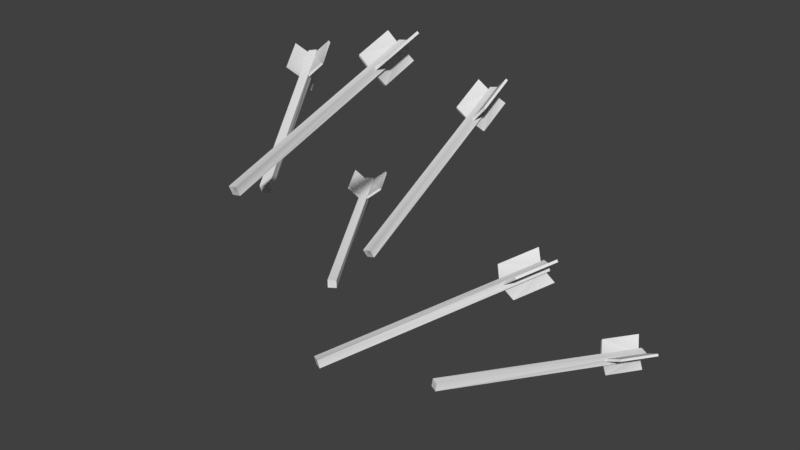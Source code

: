 # Source: GhostAccessory0.blend  (saved by Blender 2.77.0; exported with 4.5.12 LTS)
import bpy
from mathutils import Matrix  # noqa: F401  (used for matrix-valued properties, if any)

bpy.ops.wm.read_factory_settings(use_empty=True)
scene = bpy.context.scene
scene.name = 'Scene'

# ---- collections
col_collection_1 = bpy.data.collections.new('Collection 1'); scene.collection.children.link(col_collection_1)

# ---- world
world_world = bpy.data.worlds.new('World'); scene.world = world_world
world_world.color = (0.05088, 0.05088, 0.05088)
world_world.use_sun_shadow = False
world_world.sun_shadow_jitter_overblur = 0.0
world_world.cycles.sampling_method = 'MANUAL'

# ---- meshes
me_untitled = bpy.data.meshes.new('Untitled')
me_untitled.from_pydata([(0.1215, 0.07911, 5.659), (1.353, 2.473, 6.223), (1.332, 2.46, 6.32), (0.1005, 0.06701, 5.756), (0.2116, 0.0296, 5.672), (1.443, 2.423, 6.237), (1.422, 2.411, 6.334), (0.1907, 0.0175, 5.769), (1.107, 1.941, 6.186), (0.9636, 2.106, 6.288), (1.196, 2.558, 6.395), (1.34, 2.394, 6.292), (1.1, 1.951, 6.158), (0.956, 2.116, 6.261), (1.189, 2.569, 6.368), (1.333, 2.404, 6.265), (1.145, 1.93, 6.152), (1.236, 2.043, 5.959), (1.469, 2.496, 6.066), (1.378, 2.382, 6.259), (1.119, 1.944, 6.148), (1.21, 2.057, 5.955), (1.443, 2.51, 6.062), (1.352, 2.396, 6.255), (1.139, 1.924, 6.19), (1.326, 1.907, 6.342), (1.559, 2.359, 6.449), (1.371, 2.377, 6.297), (1.157, 1.92, 6.167), (1.344, 1.903, 6.319), (1.577, 2.355, 6.425), (1.39, 2.373, 6.274), (-0.3207, -0.5027, 7.7), (-0.4342, 2.138, 8.459), (-0.4509, 2.11, 8.554), (-0.3375, -0.5306, 7.794), (-0.2186, -0.5035, 7.718), (-0.332, 2.137, 8.477), (-0.3488, 2.109, 8.572), (-0.2353, -0.5314, 7.812), (-0.3882, 1.559, 8.38), (-0.5984, 1.625, 8.479), (-0.6199, 2.125, 8.622), (-0.4096, 2.058, 8.524), (-0.3986, 1.566, 8.353), (-0.6088, 1.633, 8.452), (-0.6303, 2.132, 8.595), (-0.42, 2.065, 8.496), (-0.348, 1.569, 8.349), (-0.3152, 1.727, 8.168), (-0.3367, 2.226, 8.312), (-0.3695, 2.069, 8.492), (-0.3776, 1.57, 8.344), (-0.3448, 1.727, 8.163), (-0.3662, 2.226, 8.307), (-0.399, 2.069, 8.487), (-0.353, 1.558, 8.386), (-0.1879, 1.622, 8.551), (-0.2094, 2.122, 8.694), (-0.3745, 2.058, 8.53), (-0.3339, 1.566, 8.364), (-0.1688, 1.629, 8.529), (-0.1902, 2.129, 8.672), (-0.3553, 2.065, 8.508), (0.7592, 1.218, 5.054), (2.035, 3.638, 4.77), (2.046, 3.644, 4.869), (0.7697, 1.225, 5.154), (0.8504, 1.17, 5.048), (2.126, 3.589, 4.764), (2.137, 3.595, 4.863), (0.861, 1.176, 5.147), (1.806, 3.115, 4.906), (1.696, 3.3, 5.017), (1.938, 3.757, 4.964), (2.047, 3.573, 4.853), (1.79, 3.121, 4.882), (1.68, 3.305, 4.993), (1.922, 3.763, 4.939), (2.031, 3.578, 4.828), (1.832, 3.097, 4.865), (1.855, 3.172, 4.637), (2.096, 3.629, 4.583), (2.073, 3.554, 4.812), (1.805, 3.111, 4.867), (1.829, 3.186, 4.639), (2.07, 3.643, 4.585), (2.047, 3.569, 4.814), (1.837, 3.099, 4.904), (2.063, 3.103, 4.991), (2.304, 3.561, 4.937), (2.079, 3.556, 4.85), (1.848, 3.09, 4.877), (2.073, 3.095, 4.964), (2.315, 3.552, 4.91), (2.089, 3.547, 4.824), (-0.7457, 1.18, 5.766), (-2.203, 3.512, 5.806), (-2.203, 3.51, 5.906), (-0.7457, 1.179, 5.866), (-0.6577, 1.235, 5.767), (-2.115, 3.567, 5.807), (-2.115, 3.565, 5.907), (-0.6577, 1.234, 5.867), (-1.865, 3.038, 5.877), (-2.08, 3.02, 5.987), (-2.355, 3.461, 5.995), (-2.141, 3.479, 5.885), (-1.878, 3.031, 5.851), (-2.092, 3.012, 5.961), (-2.368, 3.453, 5.969), (-2.153, 3.471, 5.859), (-1.836, 3.057, 5.839), (-1.889, 3.145, 5.62), (-2.165, 3.586, 5.628), (-2.112, 3.498, 5.846), (-1.862, 3.041, 5.838), (-1.915, 3.13, 5.62), (-2.19, 3.57, 5.627), (-2.137, 3.482, 5.846), (-1.835, 3.057, 5.878), (-1.726, 3.241, 5.991), (-2.002, 3.682, 5.999), (-2.11, 3.498, 5.885), (-1.822, 3.065, 5.852), (-1.714, 3.249, 5.965), (-1.989, 3.69, 5.973), (-2.098, 3.506, 5.859), (-0.003776, 1.041, 6.491), (-0.1924, 3.557, 7.586), (-0.2165, 3.517, 7.674), (-0.02796, 1.001, 6.579), (0.09662, 1.037, 6.517), (-0.09197, 3.553, 7.612), (-0.1161, 3.513, 7.7), (0.07244, 0.9973, 6.605), (-0.137, 2.993, 7.434), (-0.3548, 3.047, 7.523), (-0.3905, 3.523, 7.73), (-0.1726, 3.469, 7.641), (-0.1452, 3.004, 7.407), (-0.3631, 3.058, 7.497), (-0.3987, 3.534, 7.704), (-0.1809, 3.48, 7.614), (-0.09451, 3.008, 7.408), (-0.04817, 3.188, 7.253), (-0.08383, 3.663, 7.46), (-0.1302, 3.483, 7.615), (-0.1235, 3.009, 7.4), (-0.07721, 3.189, 7.246), (-0.1129, 3.664, 7.453), (-0.1592, 3.484, 7.607), (-0.1024, 2.992, 7.443), (0.04851, 3.032, 7.627), (0.01285, 3.508, 7.834), (-0.1381, 3.468, 7.65), (-0.08164, 3.002, 7.423), (0.06931, 3.042, 7.608), (0.03365, 3.518, 7.815), (-0.1173, 3.477, 7.63), (-0.7457, 0.2532, 7.309), (-2.203, 2.516, 7.873), (-2.203, 2.492, 7.97), (-0.7457, 0.229, 7.406), (-0.6577, 0.3066, 7.322), (-2.115, 2.569, 7.887), (-2.115, 2.545, 7.984), (-0.6577, 0.2824, 7.419), (-1.865, 2.038, 7.836), (-2.08, 1.996, 7.938), (-2.355, 2.424, 8.045), (-2.141, 2.466, 7.942), (-1.878, 2.037, 7.808), (-2.092, 1.994, 7.911), (-2.368, 2.422, 8.018), (-2.153, 2.465, 7.915), (-1.836, 2.065, 7.802), (-1.889, 2.201, 7.609), (-2.165, 2.629, 7.716), (-2.112, 2.493, 7.909), (-1.862, 2.05, 7.798), (-1.915, 2.185, 7.605), (-2.19, 2.613, 7.712), (-2.137, 2.478, 7.905), (-1.835, 2.057, 7.84), (-1.726, 2.21, 7.992), (-2.002, 2.638, 8.099), (-2.11, 2.484, 7.947), (-1.822, 2.071, 7.817), (-1.714, 2.224, 7.969), (-1.989, 2.652, 8.075), (-2.098, 2.498, 7.924)], [], [(3, 1, 0), (2, 1, 3), (5, 4, 0), (1, 5, 0), (6, 5, 1), (2, 6, 1), (7, 6, 3), (6, 2, 3), (7, 3, 0), (4, 7, 0), (5, 7, 4), (5, 6, 7), (11, 8, 12), (15, 11, 12), (8, 13, 12), (9, 13, 8), (9, 10, 13), (10, 14, 13), (14, 10, 11), (14, 11, 15), (11, 9, 8), (11, 10, 9), (13, 15, 12), (14, 15, 13), (16, 19, 20), (19, 23, 20), (17, 16, 21), (16, 20, 21), (18, 17, 21), (22, 18, 21), (23, 19, 22), (19, 18, 22), (19, 16, 17), (18, 19, 17), (20, 23, 21), (23, 22, 21), (24, 31, 28), (27, 31, 24), (29, 25, 24), (29, 24, 28), (30, 26, 25), (30, 25, 29), (27, 30, 31), (26, 30, 27), (25, 27, 24), (25, 26, 27), (31, 29, 28), (30, 29, 31), (34, 33, 32), (35, 34, 32), (37, 36, 32), (33, 37, 32), (38, 37, 33), (34, 38, 33), (38, 34, 35), (39, 38, 35), (39, 35, 32), (36, 39, 32), (38, 39, 36), (37, 38, 36), (47, 43, 40), (47, 40, 44), (40, 45, 44), (41, 45, 40), (41, 46, 45), (42, 46, 41), (46, 42, 43), (46, 43, 47), (43, 41, 40), (43, 42, 41), (45, 47, 44), (46, 47, 45), (48, 51, 52), (51, 55, 52), (49, 48, 53), (48, 52, 53), (50, 49, 53), (54, 50, 53), (55, 51, 54), (51, 50, 54), (51, 48, 49), (50, 51, 49), (52, 55, 53), (55, 54, 53), (56, 59, 60), (59, 63, 60), (61, 57, 56), (61, 56, 60), (58, 57, 61), (62, 58, 61), (59, 62, 63), (58, 62, 59), (57, 59, 56), (57, 58, 59), (63, 61, 60), (62, 61, 63), (64, 66, 65), (64, 67, 66), (68, 64, 69), (64, 65, 69), (65, 66, 69), (66, 70, 69), (66, 67, 70), (67, 71, 70), (67, 64, 68), (71, 67, 68), (71, 68, 70), (70, 68, 69), (72, 76, 75), (75, 76, 79), (72, 77, 76), (73, 77, 72), (77, 73, 74), (77, 74, 78), (78, 74, 75), (78, 75, 79), (73, 72, 75), (74, 73, 75), (76, 77, 79), (77, 78, 79), (84, 80, 83), (87, 84, 83), (80, 85, 81), (80, 84, 85), (81, 85, 82), (85, 86, 82), (87, 83, 86), (86, 83, 82), (83, 80, 81), (83, 81, 82), (84, 87, 85), (85, 87, 86), (92, 88, 95), (88, 91, 95), (89, 88, 92), (93, 89, 92), (90, 89, 94), (89, 93, 94), (91, 90, 95), (90, 94, 95), (88, 89, 91), (89, 90, 91), (93, 92, 95), (94, 93, 95), (99, 97, 96), (99, 98, 97), (101, 100, 96), (97, 101, 96), (98, 101, 97), (98, 102, 101), (102, 98, 99), (103, 102, 99), (100, 99, 96), (103, 99, 100), (102, 103, 100), (101, 102, 100), (107, 104, 111), (111, 104, 108), (104, 109, 108), (105, 109, 104), (105, 110, 109), (105, 106, 110), (110, 106, 107), (110, 107, 111), (107, 105, 104), (106, 105, 107), (109, 111, 108), (109, 110, 111), (112, 115, 116), (115, 119, 116), (112, 116, 113), (113, 116, 117), (114, 113, 117), (118, 114, 117), (119, 115, 114), (119, 114, 118), (115, 112, 113), (114, 115, 113), (116, 119, 117), (119, 118, 117), (120, 123, 124), (123, 127, 124), (125, 121, 120), (125, 120, 124), (122, 121, 125), (126, 122, 125), (123, 126, 127), (122, 126, 123), (121, 123, 120), (121, 122, 123), (127, 125, 124), (126, 125, 127), (130, 129, 128), (131, 130, 128), (133, 132, 128), (129, 133, 128), (134, 133, 129), (130, 134, 129), (134, 130, 131), (135, 134, 131), (135, 131, 128), (132, 135, 128), (134, 135, 132), (133, 134, 132), (143, 139, 136), (143, 136, 140), (136, 141, 140), (137, 141, 136), (137, 142, 141), (138, 142, 137), (142, 138, 139), (142, 139, 143), (139, 137, 136), (139, 138, 137), (141, 143, 140), (142, 143, 141), (144, 147, 148), (147, 151, 148), (145, 144, 149), (144, 148, 149), (146, 145, 149), (150, 146, 149), (151, 147, 150), (147, 146, 150), (147, 144, 145), (146, 147, 145), (148, 151, 149), (151, 150, 149), (152, 155, 156), (155, 159, 156), (157, 153, 152), (157, 152, 156), (154, 153, 157), (158, 154, 157), (155, 158, 159), (154, 158, 155), (153, 155, 152), (154, 155, 153), (159, 157, 156), (159, 158, 157), (163, 161, 160), (162, 161, 163), (165, 164, 160), (161, 165, 160), (162, 165, 161), (162, 166, 165), (166, 162, 163), (167, 166, 163), (164, 163, 160), (167, 163, 164), (166, 167, 164), (165, 166, 164), (175, 171, 168), (175, 168, 172), (168, 173, 172), (169, 173, 168), (169, 174, 173), (170, 174, 169), (174, 170, 171), (174, 171, 175), (171, 169, 168), (171, 170, 169), (173, 175, 172), (174, 175, 173), (176, 179, 180), (179, 183, 180), (176, 180, 177), (177, 180, 181), (178, 177, 181), (182, 178, 181), (183, 179, 178), (183, 178, 182), (179, 176, 177), (178, 179, 177), (180, 183, 181), (183, 182, 181), (184, 187, 188), (187, 191, 188), (189, 185, 184), (189, 184, 188), (186, 185, 189), (190, 186, 189), (187, 190, 191), (186, 190, 187), (185, 187, 184), (185, 186, 187), (191, 189, 188), (190, 189, 191)])
_ca = me_untitled.color_attributes.new('Col', 'BYTE_COLOR', 'CORNER')
_ca.data.foreach_set('color', [0.0, 0.0, 0.0, 1.0, 0.0, 0.0, 0.0, 1.0, 0.0, 0.0, 0.0, 1.0, 0.0, 0.0, 0.0, 1.0, 0.0, 0.0, 0.0, 1.0, 0.0, 0.0, 0.0, 1.0, 0.0, 0.0, 0.0, 1.0, 0.0, 0.0, 0.0, 1.0, 0.0, 0.0, 0.0, 1.0, 0.0, 0.0, 0.0, 1.0, 0.0, 0.0, 0.0, 1.0, 0.0, 0.0, 0.0, 1.0, 0.0, 0.0, 0.0, 1.0, 0.0, 0.0, 0.0, 1.0, 0.0, 0.0, 0.0, 1.0, 0.0, 0.0, 0.0, 1.0, 0.0, 0.0, 0.0, 1.0, 0.0, 0.0, 0.0, 1.0, 0.0, 0.0, 0.0, 1.0, 0.0, 0.0, 0.0, 1.0, 0.0, 0.0, 0.0, 1.0, 0.0, 0.0, 0.0, 1.0, 0.0, 0.0, 0.0, 1.0, 0.0, 0.0, 0.0, 1.0, 0.0, 0.0, 0.0, 1.0, 0.0, 0.0, 0.0, 1.0, 0.0, 0.0, 0.0, 1.0, 0.0, 0.0, 0.0, 1.0, 0.0, 0.0, 0.0, 1.0, 0.0, 0.0, 0.0, 1.0, 0.0, 0.0, 0.0, 1.0, 0.0, 0.0, 0.0, 1.0, 0.0, 0.0, 0.0, 1.0, 0.0, 0.0, 0.0, 1.0, 0.0, 0.0, 0.0, 1.0, 0.0, 0.0, 0.0, 1.0, 0.016, 0.016, 0.016, 1.0, 0.016, 0.016, 0.016, 1.0, 0.016, 0.016, 0.016, 1.0, 0.016, 0.016, 0.016, 1.0, 0.016, 0.016, 0.016, 1.0, 0.016, 0.016, 0.016, 1.0, 0.016, 0.016, 0.016, 1.0, 0.016, 0.016, 0.016, 1.0, 0.016, 0.016, 0.016, 1.0, 0.016, 0.016, 0.016, 1.0, 0.016, 0.016, 0.016, 1.0, 0.016, 0.016, 0.016, 1.0, 0.016, 0.016, 0.016, 1.0, 0.016, 0.016, 0.016, 1.0, 0.016, 0.016, 0.016, 1.0, 0.016, 0.016, 0.016, 1.0, 0.016, 0.016, 0.016, 1.0, 0.016, 0.016, 0.016, 1.0, 0.016, 0.016, 0.016, 1.0, 0.016, 0.016, 0.016, 1.0, 0.016, 0.016, 0.016, 1.0, 0.016, 0.016, 0.016, 1.0, 0.016, 0.016, 0.016, 1.0, 0.016, 0.016, 0.016, 1.0, 0.016, 0.016, 0.016, 1.0, 0.016, 0.016, 0.016, 1.0, 0.016, 0.016, 0.016, 1.0, 0.016, 0.016, 0.016, 1.0, 0.016, 0.016, 0.016, 1.0, 0.016, 0.016, 0.016, 1.0, 0.016, 0.016, 0.016, 1.0, 0.016, 0.016, 0.016, 1.0, 0.016, 0.016, 0.016, 1.0, 0.016, 0.016, 0.016, 1.0, 0.016, 0.016, 0.016, 1.0, 0.016, 0.016, 0.016, 1.0, 0.016, 0.016, 0.016, 1.0, 0.016, 0.016, 0.016, 1.0, 0.016, 0.016, 0.016, 1.0, 0.016, 0.016, 0.016, 1.0, 0.016, 0.016, 0.016, 1.0, 0.016, 0.016, 0.016, 1.0, 0.016, 0.016, 0.016, 1.0, 0.016, 0.016, 0.016, 1.0, 0.016, 0.016, 0.016, 1.0, 0.016, 0.016, 0.016, 1.0, 0.016, 0.016, 0.016, 1.0, 0.016, 0.016, 0.016, 1.0, 0.016, 0.016, 0.016, 1.0, 0.016, 0.016, 0.016, 1.0, 0.016, 0.016, 0.016, 1.0, 0.016, 0.016, 0.016, 1.0, 0.016, 0.016, 0.016, 1.0, 0.016, 0.016, 0.016, 1.0, 0.016, 0.016, 0.016, 1.0, 0.016, 0.016, 0.016, 1.0, 0.016, 0.016, 0.016, 1.0, 0.016, 0.016, 0.016, 1.0, 0.016, 0.016, 0.016, 1.0, 0.016, 0.016, 0.016, 1.0, 0.016, 0.016, 0.016, 1.0, 0.016, 0.016, 0.016, 1.0, 0.016, 0.016, 0.016, 1.0, 0.016, 0.016, 0.016, 1.0, 0.016, 0.016, 0.016, 1.0, 0.016, 0.016, 0.016, 1.0, 0.016, 0.016, 0.016, 1.0, 0.016, 0.016, 0.016, 1.0, 0.016, 0.016, 0.016, 1.0, 0.016, 0.016, 0.016, 1.0, 0.016, 0.016, 0.016, 1.0, 0.016, 0.016, 0.016, 1.0, 0.016, 0.016, 0.016, 1.0, 0.016, 0.016, 0.016, 1.0, 0.016, 0.016, 0.016, 1.0, 0.016, 0.016, 0.016, 1.0, 0.016, 0.016, 0.016, 1.0, 0.016, 0.016, 0.016, 1.0, 0.016, 0.016, 0.016, 1.0, 0.016, 0.016, 0.016, 1.0, 0.016, 0.016, 0.016, 1.0, 0.016, 0.016, 0.016, 1.0, 0.016, 0.016, 0.016, 1.0, 0.016, 0.016, 0.016, 1.0, 0.016, 0.016, 0.016, 1.0, 0.016, 0.016, 0.016, 1.0, 0.016, 0.016, 0.016, 1.0, 0.016, 0.016, 0.016, 1.0, 0.016, 0.016, 0.016, 1.0, 0.016, 0.016, 0.016, 1.0, 0.016, 0.016, 0.016, 1.0, 0.016, 0.016, 0.016, 1.0, 0.016, 0.016, 0.016, 1.0, 0.016, 0.016, 0.016, 1.0, 0.016, 0.016, 0.016, 1.0, 0.016, 0.016, 0.016, 1.0, 0.016, 0.016, 0.016, 1.0, 0.016, 0.016, 0.016, 1.0, 0.016, 0.016, 0.016, 1.0, 0.016, 0.016, 0.016, 1.0, 0.016, 0.016, 0.016, 1.0, 0.016, 0.016, 0.016, 1.0, 0.016, 0.016, 0.016, 1.0, 0.016, 0.016, 0.016, 1.0, 0.016, 0.016, 0.016, 1.0, 0.016, 0.016, 0.016, 1.0, 0.016, 0.016, 0.016, 1.0, 0.016, 0.016, 0.016, 1.0, 0.0, 0.0, 0.0, 1.0, 0.0, 0.0, 0.0, 1.0, 0.0, 0.0, 0.0, 1.0, 0.0, 0.0, 0.0, 1.0, 0.0, 0.0, 0.0, 1.0, 0.0, 0.0, 0.0, 1.0, 0.0, 0.0, 0.0, 1.0, 0.0, 0.0, 0.0, 1.0, 0.0, 0.0, 0.0, 1.0, 0.0, 0.0, 0.0, 1.0, 0.0, 0.0, 0.0, 1.0, 0.0, 0.0, 0.0, 1.0, 0.0, 0.0, 0.0, 1.0, 0.0, 0.0, 0.0, 1.0, 0.0, 0.0, 0.0, 1.0, 0.0, 0.0, 0.0, 1.0, 0.0, 0.0, 0.0, 1.0, 0.0, 0.0, 0.0, 1.0, 0.0, 0.0, 0.0, 1.0, 0.0, 0.0, 0.0, 1.0, 0.0, 0.0, 0.0, 1.0, 0.0, 0.0, 0.0, 1.0, 0.0, 0.0, 0.0, 1.0, 0.0, 0.0, 0.0, 1.0, 0.0, 0.0, 0.0, 1.0, 0.0, 0.0, 0.0, 1.0, 0.0, 0.0, 0.0, 1.0, 0.0, 0.0, 0.0, 1.0, 0.0, 0.0, 0.0, 1.0, 0.0, 0.0, 0.0, 1.0, 0.0, 0.0, 0.0, 1.0, 0.0, 0.0, 0.0, 1.0, 0.0, 0.0, 0.0, 1.0, 0.0, 0.0, 0.0, 1.0, 0.0, 0.0, 0.0, 1.0, 0.0, 0.0, 0.0, 1.0, 0.016, 0.016, 0.016, 1.0, 0.016, 0.016, 0.016, 1.0, 0.016, 0.016, 0.016, 1.0, 0.016, 0.016, 0.016, 1.0, 0.016, 0.016, 0.016, 1.0, 0.016, 0.016, 0.016, 1.0, 0.016, 0.016, 0.016, 1.0, 0.016, 0.016, 0.016, 1.0, 0.016, 0.016, 0.016, 1.0, 0.016, 0.016, 0.016, 1.0, 0.016, 0.016, 0.016, 1.0, 0.016, 0.016, 0.016, 1.0, 0.016, 0.016, 0.016, 1.0, 0.016, 0.016, 0.016, 1.0, 0.016, 0.016, 0.016, 1.0, 0.016, 0.016, 0.016, 1.0, 0.016, 0.016, 0.016, 1.0, 0.016, 0.016, 0.016, 1.0, 0.016, 0.016, 0.016, 1.0, 0.016, 0.016, 0.016, 1.0, 0.016, 0.016, 0.016, 1.0, 0.016, 0.016, 0.016, 1.0, 0.016, 0.016, 0.016, 1.0, 0.016, 0.016, 0.016, 1.0, 0.016, 0.016, 0.016, 1.0, 0.016, 0.016, 0.016, 1.0, 0.016, 0.016, 0.016, 1.0, 0.016, 0.016, 0.016, 1.0, 0.016, 0.016, 0.016, 1.0, 0.016, 0.016, 0.016, 1.0, 0.016, 0.016, 0.016, 1.0, 0.016, 0.016, 0.016, 1.0, 0.016, 0.016, 0.016, 1.0, 0.016, 0.016, 0.016, 1.0, 0.016, 0.016, 0.016, 1.0, 0.016, 0.016, 0.016, 1.0, 0.016, 0.016, 0.016, 1.0, 0.016, 0.016, 0.016, 1.0, 0.016, 0.016, 0.016, 1.0, 0.016, 0.016, 0.016, 1.0, 0.016, 0.016, 0.016, 1.0, 0.016, 0.016, 0.016, 1.0, 0.016, 0.016, 0.016, 1.0, 0.016, 0.016, 0.016, 1.0, 0.016, 0.016, 0.016, 1.0, 0.016, 0.016, 0.016, 1.0, 0.016, 0.016, 0.016, 1.0, 0.016, 0.016, 0.016, 1.0, 0.016, 0.016, 0.016, 1.0, 0.016, 0.016, 0.016, 1.0, 0.016, 0.016, 0.016, 1.0, 0.016, 0.016, 0.016, 1.0, 0.016, 0.016, 0.016, 1.0, 0.016, 0.016, 0.016, 1.0, 0.016, 0.016, 0.016, 1.0, 0.016, 0.016, 0.016, 1.0, 0.016, 0.016, 0.016, 1.0, 0.016, 0.016, 0.016, 1.0, 0.016, 0.016, 0.016, 1.0, 0.016, 0.016, 0.016, 1.0, 0.016, 0.016, 0.016, 1.0, 0.016, 0.016, 0.016, 1.0, 0.016, 0.016, 0.016, 1.0, 0.016, 0.016, 0.016, 1.0, 0.016, 0.016, 0.016, 1.0, 0.016, 0.016, 0.016, 1.0, 0.016, 0.016, 0.016, 1.0, 0.016, 0.016, 0.016, 1.0, 0.016, 0.016, 0.016, 1.0, 0.016, 0.016, 0.016, 1.0, 0.016, 0.016, 0.016, 1.0, 0.016, 0.016, 0.016, 1.0, 0.016, 0.016, 0.016, 1.0, 0.016, 0.016, 0.016, 1.0, 0.016, 0.016, 0.016, 1.0, 0.016, 0.016, 0.016, 1.0, 0.016, 0.016, 0.016, 1.0, 0.016, 0.016, 0.016, 1.0, 0.016, 0.016, 0.016, 1.0, 0.016, 0.016, 0.016, 1.0, 0.016, 0.016, 0.016, 1.0, 0.016, 0.016, 0.016, 1.0, 0.016, 0.016, 0.016, 1.0, 0.016, 0.016, 0.016, 1.0, 0.016, 0.016, 0.016, 1.0, 0.016, 0.016, 0.016, 1.0, 0.016, 0.016, 0.016, 1.0, 0.016, 0.016, 0.016, 1.0, 0.016, 0.016, 0.016, 1.0, 0.016, 0.016, 0.016, 1.0, 0.016, 0.016, 0.016, 1.0, 0.016, 0.016, 0.016, 1.0, 0.016, 0.016, 0.016, 1.0, 0.016, 0.016, 0.016, 1.0, 0.016, 0.016, 0.016, 1.0, 0.016, 0.016, 0.016, 1.0, 0.016, 0.016, 0.016, 1.0, 0.016, 0.016, 0.016, 1.0, 0.016, 0.016, 0.016, 1.0, 0.016, 0.016, 0.016, 1.0, 0.016, 0.016, 0.016, 1.0, 0.016, 0.016, 0.016, 1.0, 0.016, 0.016, 0.016, 1.0, 0.016, 0.016, 0.016, 1.0, 0.016, 0.016, 0.016, 1.0, 0.016, 0.016, 0.016, 1.0, 0.016, 0.016, 0.016, 1.0, 0.016, 0.016, 0.016, 1.0, 0.0, 0.0, 0.0, 1.0, 0.0, 0.0, 0.0, 1.0, 0.0, 0.0, 0.0, 1.0, 0.0, 0.0, 0.0, 1.0, 0.0, 0.0, 0.0, 1.0, 0.0, 0.0, 0.0, 1.0, 0.0, 0.0, 0.0, 1.0, 0.0, 0.0, 0.0, 1.0, 0.0, 0.0, 0.0, 1.0, 0.0, 0.0, 0.0, 1.0, 0.0, 0.0, 0.0, 1.0, 0.0, 0.0, 0.0, 1.0, 0.0, 0.0, 0.0, 1.0, 0.0, 0.0, 0.0, 1.0, 0.0, 0.0, 0.0, 1.0, 0.0, 0.0, 0.0, 1.0, 0.0, 0.0, 0.0, 1.0, 0.0, 0.0, 0.0, 1.0, 0.0, 0.0, 0.0, 1.0, 0.0, 0.0, 0.0, 1.0, 0.0, 0.0, 0.0, 1.0, 0.0, 0.0, 0.0, 1.0, 0.0, 0.0, 0.0, 1.0, 0.0, 0.0, 0.0, 1.0, 0.0, 0.0, 0.0, 1.0, 0.0, 0.0, 0.0, 1.0, 0.0, 0.0, 0.0, 1.0, 0.0, 0.0, 0.0, 1.0, 0.0, 0.0, 0.0, 1.0, 0.0, 0.0, 0.0, 1.0, 0.0, 0.0, 0.0, 1.0, 0.0, 0.0, 0.0, 1.0, 0.0, 0.0, 0.0, 1.0, 0.0, 0.0, 0.0, 1.0, 0.0, 0.0, 0.0, 1.0, 0.0, 0.0, 0.0, 1.0, 0.016, 0.016, 0.016, 1.0, 0.016, 0.016, 0.016, 1.0, 0.016, 0.016, 0.016, 1.0, 0.016, 0.016, 0.016, 1.0, 0.016, 0.016, 0.016, 1.0, 0.016, 0.016, 0.016, 1.0, 0.016, 0.016, 0.016, 1.0, 0.016, 0.016, 0.016, 1.0, 0.016, 0.016, 0.016, 1.0, 0.016, 0.016, 0.016, 1.0, 0.016, 0.016, 0.016, 1.0, 0.016, 0.016, 0.016, 1.0, 0.016, 0.016, 0.016, 1.0, 0.016, 0.016, 0.016, 1.0, 0.016, 0.016, 0.016, 1.0, 0.016, 0.016, 0.016, 1.0, 0.016, 0.016, 0.016, 1.0, 0.016, 0.016, 0.016, 1.0, 0.016, 0.016, 0.016, 1.0, 0.016, 0.016, 0.016, 1.0, 0.016, 0.016, 0.016, 1.0, 0.016, 0.016, 0.016, 1.0, 0.016, 0.016, 0.016, 1.0, 0.016, 0.016, 0.016, 1.0, 0.016, 0.016, 0.016, 1.0, 0.016, 0.016, 0.016, 1.0, 0.016, 0.016, 0.016, 1.0, 0.016, 0.016, 0.016, 1.0, 0.016, 0.016, 0.016, 1.0, 0.016, 0.016, 0.016, 1.0, 0.016, 0.016, 0.016, 1.0, 0.016, 0.016, 0.016, 1.0, 0.016, 0.016, 0.016, 1.0, 0.016, 0.016, 0.016, 1.0, 0.016, 0.016, 0.016, 1.0, 0.016, 0.016, 0.016, 1.0, 0.016, 0.016, 0.016, 1.0, 0.016, 0.016, 0.016, 1.0, 0.016, 0.016, 0.016, 1.0, 0.016, 0.016, 0.016, 1.0, 0.016, 0.016, 0.016, 1.0, 0.016, 0.016, 0.016, 1.0, 0.016, 0.016, 0.016, 1.0, 0.016, 0.016, 0.016, 1.0, 0.016, 0.016, 0.016, 1.0, 0.016, 0.016, 0.016, 1.0, 0.016, 0.016, 0.016, 1.0, 0.016, 0.016, 0.016, 1.0, 0.016, 0.016, 0.016, 1.0, 0.016, 0.016, 0.016, 1.0, 0.016, 0.016, 0.016, 1.0, 0.016, 0.016, 0.016, 1.0, 0.016, 0.016, 0.016, 1.0, 0.016, 0.016, 0.016, 1.0, 0.016, 0.016, 0.016, 1.0, 0.016, 0.016, 0.016, 1.0, 0.016, 0.016, 0.016, 1.0, 0.016, 0.016, 0.016, 1.0, 0.016, 0.016, 0.016, 1.0, 0.016, 0.016, 0.016, 1.0, 0.016, 0.016, 0.016, 1.0, 0.016, 0.016, 0.016, 1.0, 0.016, 0.016, 0.016, 1.0, 0.016, 0.016, 0.016, 1.0, 0.016, 0.016, 0.016, 1.0, 0.016, 0.016, 0.016, 1.0, 0.016, 0.016, 0.016, 1.0, 0.016, 0.016, 0.016, 1.0, 0.016, 0.016, 0.016, 1.0, 0.016, 0.016, 0.016, 1.0, 0.016, 0.016, 0.016, 1.0, 0.016, 0.016, 0.016, 1.0, 0.016, 0.016, 0.016, 1.0, 0.016, 0.016, 0.016, 1.0, 0.016, 0.016, 0.016, 1.0, 0.016, 0.016, 0.016, 1.0, 0.016, 0.016, 0.016, 1.0, 0.016, 0.016, 0.016, 1.0, 0.016, 0.016, 0.016, 1.0, 0.016, 0.016, 0.016, 1.0, 0.016, 0.016, 0.016, 1.0, 0.016, 0.016, 0.016, 1.0, 0.016, 0.016, 0.016, 1.0, 0.016, 0.016, 0.016, 1.0, 0.016, 0.016, 0.016, 1.0, 0.016, 0.016, 0.016, 1.0, 0.016, 0.016, 0.016, 1.0, 0.016, 0.016, 0.016, 1.0, 0.016, 0.016, 0.016, 1.0, 0.016, 0.016, 0.016, 1.0, 0.016, 0.016, 0.016, 1.0, 0.016, 0.016, 0.016, 1.0, 0.016, 0.016, 0.016, 1.0, 0.016, 0.016, 0.016, 1.0, 0.016, 0.016, 0.016, 1.0, 0.016, 0.016, 0.016, 1.0, 0.016, 0.016, 0.016, 1.0, 0.016, 0.016, 0.016, 1.0, 0.016, 0.016, 0.016, 1.0, 0.016, 0.016, 0.016, 1.0, 0.016, 0.016, 0.016, 1.0, 0.016, 0.016, 0.016, 1.0, 0.016, 0.016, 0.016, 1.0, 0.016, 0.016, 0.016, 1.0, 0.016, 0.016, 0.016, 1.0, 0.016, 0.016, 0.016, 1.0, 0.016, 0.016, 0.016, 1.0, 0.016, 0.016, 0.016, 1.0, 0.0, 0.0, 0.0, 1.0, 0.0, 0.0, 0.0, 1.0, 0.0, 0.0, 0.0, 1.0, 0.0, 0.0, 0.0, 1.0, 0.0, 0.0, 0.0, 1.0, 0.0, 0.0, 0.0, 1.0, 0.0, 0.0, 0.0, 1.0, 0.0, 0.0, 0.0, 1.0, 0.0, 0.0, 0.0, 1.0, 0.0, 0.0, 0.0, 1.0, 0.0, 0.0, 0.0, 1.0, 0.0, 0.0, 0.0, 1.0, 0.0, 0.0, 0.0, 1.0, 0.0, 0.0, 0.0, 1.0, 0.0, 0.0, 0.0, 1.0, 0.0, 0.0, 0.0, 1.0, 0.0, 0.0, 0.0, 1.0, 0.0, 0.0, 0.0, 1.0, 0.0, 0.0, 0.0, 1.0, 0.0, 0.0, 0.0, 1.0, 0.0, 0.0, 0.0, 1.0, 0.0, 0.0, 0.0, 1.0, 0.0, 0.0, 0.0, 1.0, 0.0, 0.0, 0.0, 1.0, 0.0, 0.0, 0.0, 1.0, 0.0, 0.0, 0.0, 1.0, 0.0, 0.0, 0.0, 1.0, 0.0, 0.0, 0.0, 1.0, 0.0, 0.0, 0.0, 1.0, 0.0, 0.0, 0.0, 1.0, 0.0, 0.0, 0.0, 1.0, 0.0, 0.0, 0.0, 1.0, 0.0, 0.0, 0.0, 1.0, 0.0, 0.0, 0.0, 1.0, 0.0, 0.0, 0.0, 1.0, 0.0, 0.0, 0.0, 1.0, 0.016, 0.016, 0.016, 1.0, 0.016, 0.016, 0.016, 1.0, 0.016, 0.016, 0.016, 1.0, 0.016, 0.016, 0.016, 1.0, 0.016, 0.016, 0.016, 1.0, 0.016, 0.016, 0.016, 1.0, 0.016, 0.016, 0.016, 1.0, 0.016, 0.016, 0.016, 1.0, 0.016, 0.016, 0.016, 1.0, 0.016, 0.016, 0.016, 1.0, 0.016, 0.016, 0.016, 1.0, 0.016, 0.016, 0.016, 1.0, 0.016, 0.016, 0.016, 1.0, 0.016, 0.016, 0.016, 1.0, 0.016, 0.016, 0.016, 1.0, 0.016, 0.016, 0.016, 1.0, 0.016, 0.016, 0.016, 1.0, 0.016, 0.016, 0.016, 1.0, 0.016, 0.016, 0.016, 1.0, 0.016, 0.016, 0.016, 1.0, 0.016, 0.016, 0.016, 1.0, 0.016, 0.016, 0.016, 1.0, 0.016, 0.016, 0.016, 1.0, 0.016, 0.016, 0.016, 1.0, 0.016, 0.016, 0.016, 1.0, 0.016, 0.016, 0.016, 1.0, 0.016, 0.016, 0.016, 1.0, 0.016, 0.016, 0.016, 1.0, 0.016, 0.016, 0.016, 1.0, 0.016, 0.016, 0.016, 1.0, 0.016, 0.016, 0.016, 1.0, 0.016, 0.016, 0.016, 1.0, 0.016, 0.016, 0.016, 1.0, 0.016, 0.016, 0.016, 1.0, 0.016, 0.016, 0.016, 1.0, 0.016, 0.016, 0.016, 1.0, 0.016, 0.016, 0.016, 1.0, 0.016, 0.016, 0.016, 1.0, 0.016, 0.016, 0.016, 1.0, 0.016, 0.016, 0.016, 1.0, 0.016, 0.016, 0.016, 1.0, 0.016, 0.016, 0.016, 1.0, 0.016, 0.016, 0.016, 1.0, 0.016, 0.016, 0.016, 1.0, 0.016, 0.016, 0.016, 1.0, 0.016, 0.016, 0.016, 1.0, 0.016, 0.016, 0.016, 1.0, 0.016, 0.016, 0.016, 1.0, 0.016, 0.016, 0.016, 1.0, 0.016, 0.016, 0.016, 1.0, 0.016, 0.016, 0.016, 1.0, 0.016, 0.016, 0.016, 1.0, 0.016, 0.016, 0.016, 1.0, 0.016, 0.016, 0.016, 1.0, 0.016, 0.016, 0.016, 1.0, 0.016, 0.016, 0.016, 1.0, 0.016, 0.016, 0.016, 1.0, 0.016, 0.016, 0.016, 1.0, 0.016, 0.016, 0.016, 1.0, 0.016, 0.016, 0.016, 1.0, 0.016, 0.016, 0.016, 1.0, 0.016, 0.016, 0.016, 1.0, 0.016, 0.016, 0.016, 1.0, 0.016, 0.016, 0.016, 1.0, 0.016, 0.016, 0.016, 1.0, 0.016, 0.016, 0.016, 1.0, 0.016, 0.016, 0.016, 1.0, 0.016, 0.016, 0.016, 1.0, 0.016, 0.016, 0.016, 1.0, 0.016, 0.016, 0.016, 1.0, 0.016, 0.016, 0.016, 1.0, 0.016, 0.016, 0.016, 1.0, 0.016, 0.016, 0.016, 1.0, 0.016, 0.016, 0.016, 1.0, 0.016, 0.016, 0.016, 1.0, 0.016, 0.016, 0.016, 1.0, 0.016, 0.016, 0.016, 1.0, 0.016, 0.016, 0.016, 1.0, 0.016, 0.016, 0.016, 1.0, 0.016, 0.016, 0.016, 1.0, 0.016, 0.016, 0.016, 1.0, 0.016, 0.016, 0.016, 1.0, 0.016, 0.016, 0.016, 1.0, 0.016, 0.016, 0.016, 1.0, 0.016, 0.016, 0.016, 1.0, 0.016, 0.016, 0.016, 1.0, 0.016, 0.016, 0.016, 1.0, 0.016, 0.016, 0.016, 1.0, 0.016, 0.016, 0.016, 1.0, 0.016, 0.016, 0.016, 1.0, 0.016, 0.016, 0.016, 1.0, 0.016, 0.016, 0.016, 1.0, 0.016, 0.016, 0.016, 1.0, 0.016, 0.016, 0.016, 1.0, 0.016, 0.016, 0.016, 1.0, 0.016, 0.016, 0.016, 1.0, 0.016, 0.016, 0.016, 1.0, 0.016, 0.016, 0.016, 1.0, 0.016, 0.016, 0.016, 1.0, 0.016, 0.016, 0.016, 1.0, 0.016, 0.016, 0.016, 1.0, 0.016, 0.016, 0.016, 1.0, 0.016, 0.016, 0.016, 1.0, 0.016, 0.016, 0.016, 1.0, 0.016, 0.016, 0.016, 1.0, 0.016, 0.016, 0.016, 1.0, 0.016, 0.016, 0.016, 1.0, 0.016, 0.016, 0.016, 1.0, 0.0, 0.0, 0.0, 1.0, 0.0, 0.0, 0.0, 1.0, 0.0, 0.0, 0.0, 1.0, 0.0, 0.0, 0.0, 1.0, 0.0, 0.0, 0.0, 1.0, 0.0, 0.0, 0.0, 1.0, 0.0, 0.0, 0.0, 1.0, 0.0, 0.0, 0.0, 1.0, 0.0, 0.0, 0.0, 1.0, 0.0, 0.0, 0.0, 1.0, 0.0, 0.0, 0.0, 1.0, 0.0, 0.0, 0.0, 1.0, 0.0, 0.0, 0.0, 1.0, 0.0, 0.0, 0.0, 1.0, 0.0, 0.0, 0.0, 1.0, 0.0, 0.0, 0.0, 1.0, 0.0, 0.0, 0.0, 1.0, 0.0, 0.0, 0.0, 1.0, 0.0, 0.0, 0.0, 1.0, 0.0, 0.0, 0.0, 1.0, 0.0, 0.0, 0.0, 1.0, 0.0, 0.0, 0.0, 1.0, 0.0, 0.0, 0.0, 1.0, 0.0, 0.0, 0.0, 1.0, 0.0, 0.0, 0.0, 1.0, 0.0, 0.0, 0.0, 1.0, 0.0, 0.0, 0.0, 1.0, 0.0, 0.0, 0.0, 1.0, 0.0, 0.0, 0.0, 1.0, 0.0, 0.0, 0.0, 1.0, 0.0, 0.0, 0.0, 1.0, 0.0, 0.0, 0.0, 1.0, 0.0, 0.0, 0.0, 1.0, 0.0, 0.0, 0.0, 1.0, 0.0, 0.0, 0.0, 1.0, 0.0, 0.0, 0.0, 1.0, 0.016, 0.016, 0.016, 1.0, 0.016, 0.016, 0.016, 1.0, 0.016, 0.016, 0.016, 1.0, 0.016, 0.016, 0.016, 1.0, 0.016, 0.016, 0.016, 1.0, 0.016, 0.016, 0.016, 1.0, 0.016, 0.016, 0.016, 1.0, 0.016, 0.016, 0.016, 1.0, 0.016, 0.016, 0.016, 1.0, 0.016, 0.016, 0.016, 1.0, 0.016, 0.016, 0.016, 1.0, 0.016, 0.016, 0.016, 1.0, 0.016, 0.016, 0.016, 1.0, 0.016, 0.016, 0.016, 1.0, 0.016, 0.016, 0.016, 1.0, 0.016, 0.016, 0.016, 1.0, 0.016, 0.016, 0.016, 1.0, 0.016, 0.016, 0.016, 1.0, 0.016, 0.016, 0.016, 1.0, 0.016, 0.016, 0.016, 1.0, 0.016, 0.016, 0.016, 1.0, 0.016, 0.016, 0.016, 1.0, 0.016, 0.016, 0.016, 1.0, 0.016, 0.016, 0.016, 1.0, 0.016, 0.016, 0.016, 1.0, 0.016, 0.016, 0.016, 1.0, 0.016, 0.016, 0.016, 1.0, 0.016, 0.016, 0.016, 1.0, 0.016, 0.016, 0.016, 1.0, 0.016, 0.016, 0.016, 1.0, 0.016, 0.016, 0.016, 1.0, 0.016, 0.016, 0.016, 1.0, 0.016, 0.016, 0.016, 1.0, 0.016, 0.016, 0.016, 1.0, 0.016, 0.016, 0.016, 1.0, 0.016, 0.016, 0.016, 1.0, 0.016, 0.016, 0.016, 1.0, 0.016, 0.016, 0.016, 1.0, 0.016, 0.016, 0.016, 1.0, 0.016, 0.016, 0.016, 1.0, 0.016, 0.016, 0.016, 1.0, 0.016, 0.016, 0.016, 1.0, 0.016, 0.016, 0.016, 1.0, 0.016, 0.016, 0.016, 1.0, 0.016, 0.016, 0.016, 1.0, 0.016, 0.016, 0.016, 1.0, 0.016, 0.016, 0.016, 1.0, 0.016, 0.016, 0.016, 1.0, 0.016, 0.016, 0.016, 1.0, 0.016, 0.016, 0.016, 1.0, 0.016, 0.016, 0.016, 1.0, 0.016, 0.016, 0.016, 1.0, 0.016, 0.016, 0.016, 1.0, 0.016, 0.016, 0.016, 1.0, 0.016, 0.016, 0.016, 1.0, 0.016, 0.016, 0.016, 1.0, 0.016, 0.016, 0.016, 1.0, 0.016, 0.016, 0.016, 1.0, 0.016, 0.016, 0.016, 1.0, 0.016, 0.016, 0.016, 1.0, 0.016, 0.016, 0.016, 1.0, 0.016, 0.016, 0.016, 1.0, 0.016, 0.016, 0.016, 1.0, 0.016, 0.016, 0.016, 1.0, 0.016, 0.016, 0.016, 1.0, 0.016, 0.016, 0.016, 1.0, 0.016, 0.016, 0.016, 1.0, 0.016, 0.016, 0.016, 1.0, 0.016, 0.016, 0.016, 1.0, 0.016, 0.016, 0.016, 1.0, 0.016, 0.016, 0.016, 1.0, 0.016, 0.016, 0.016, 1.0, 0.016, 0.016, 0.016, 1.0, 0.016, 0.016, 0.016, 1.0, 0.016, 0.016, 0.016, 1.0, 0.016, 0.016, 0.016, 1.0, 0.016, 0.016, 0.016, 1.0, 0.016, 0.016, 0.016, 1.0, 0.016, 0.016, 0.016, 1.0, 0.016, 0.016, 0.016, 1.0, 0.016, 0.016, 0.016, 1.0, 0.016, 0.016, 0.016, 1.0, 0.016, 0.016, 0.016, 1.0, 0.016, 0.016, 0.016, 1.0, 0.016, 0.016, 0.016, 1.0, 0.016, 0.016, 0.016, 1.0, 0.016, 0.016, 0.016, 1.0, 0.016, 0.016, 0.016, 1.0, 0.016, 0.016, 0.016, 1.0, 0.016, 0.016, 0.016, 1.0, 0.016, 0.016, 0.016, 1.0, 0.016, 0.016, 0.016, 1.0, 0.016, 0.016, 0.016, 1.0, 0.016, 0.016, 0.016, 1.0, 0.016, 0.016, 0.016, 1.0, 0.016, 0.016, 0.016, 1.0, 0.016, 0.016, 0.016, 1.0, 0.016, 0.016, 0.016, 1.0, 0.016, 0.016, 0.016, 1.0, 0.016, 0.016, 0.016, 1.0, 0.016, 0.016, 0.016, 1.0, 0.016, 0.016, 0.016, 1.0, 0.016, 0.016, 0.016, 1.0, 0.016, 0.016, 0.016, 1.0, 0.016, 0.016, 0.016, 1.0, 0.016, 0.016, 0.016, 1.0, 0.016, 0.016, 0.016, 1.0, 0.016, 0.016, 0.016, 1.0, 0.0, 0.0, 0.0, 1.0, 0.0, 0.0, 0.0, 1.0, 0.0, 0.0, 0.0, 1.0, 0.0, 0.0, 0.0, 1.0, 0.0, 0.0, 0.0, 1.0, 0.0, 0.0, 0.0, 1.0, 0.0, 0.0, 0.0, 1.0, 0.0, 0.0, 0.0, 1.0, 0.0, 0.0, 0.0, 1.0, 0.0, 0.0, 0.0, 1.0, 0.0, 0.0, 0.0, 1.0, 0.0, 0.0, 0.0, 1.0, 0.0, 0.0, 0.0, 1.0, 0.0, 0.0, 0.0, 1.0, 0.0, 0.0, 0.0, 1.0, 0.0, 0.0, 0.0, 1.0, 0.0, 0.0, 0.0, 1.0, 0.0, 0.0, 0.0, 1.0, 0.0, 0.0, 0.0, 1.0, 0.0, 0.0, 0.0, 1.0, 0.0, 0.0, 0.0, 1.0, 0.0, 0.0, 0.0, 1.0, 0.0, 0.0, 0.0, 1.0, 0.0, 0.0, 0.0, 1.0, 0.0, 0.0, 0.0, 1.0, 0.0, 0.0, 0.0, 1.0, 0.0, 0.0, 0.0, 1.0, 0.0, 0.0, 0.0, 1.0, 0.0, 0.0, 0.0, 1.0, 0.0, 0.0, 0.0, 1.0, 0.0, 0.0, 0.0, 1.0, 0.0, 0.0, 0.0, 1.0, 0.0, 0.0, 0.0, 1.0, 0.0, 0.0, 0.0, 1.0, 0.0, 0.0, 0.0, 1.0, 0.0, 0.0, 0.0, 1.0, 0.016, 0.016, 0.016, 1.0, 0.016, 0.016, 0.016, 1.0, 0.016, 0.016, 0.016, 1.0, 0.016, 0.016, 0.016, 1.0, 0.016, 0.016, 0.016, 1.0, 0.016, 0.016, 0.016, 1.0, 0.016, 0.016, 0.016, 1.0, 0.016, 0.016, 0.016, 1.0, 0.016, 0.016, 0.016, 1.0, 0.016, 0.016, 0.016, 1.0, 0.016, 0.016, 0.016, 1.0, 0.016, 0.016, 0.016, 1.0, 0.016, 0.016, 0.016, 1.0, 0.016, 0.016, 0.016, 1.0, 0.016, 0.016, 0.016, 1.0, 0.016, 0.016, 0.016, 1.0, 0.016, 0.016, 0.016, 1.0, 0.016, 0.016, 0.016, 1.0, 0.016, 0.016, 0.016, 1.0, 0.016, 0.016, 0.016, 1.0, 0.016, 0.016, 0.016, 1.0, 0.016, 0.016, 0.016, 1.0, 0.016, 0.016, 0.016, 1.0, 0.016, 0.016, 0.016, 1.0, 0.016, 0.016, 0.016, 1.0, 0.016, 0.016, 0.016, 1.0, 0.016, 0.016, 0.016, 1.0, 0.016, 0.016, 0.016, 1.0, 0.016, 0.016, 0.016, 1.0, 0.016, 0.016, 0.016, 1.0, 0.016, 0.016, 0.016, 1.0, 0.016, 0.016, 0.016, 1.0, 0.016, 0.016, 0.016, 1.0, 0.016, 0.016, 0.016, 1.0, 0.016, 0.016, 0.016, 1.0, 0.016, 0.016, 0.016, 1.0, 0.016, 0.016, 0.016, 1.0, 0.016, 0.016, 0.016, 1.0, 0.016, 0.016, 0.016, 1.0, 0.016, 0.016, 0.016, 1.0, 0.016, 0.016, 0.016, 1.0, 0.016, 0.016, 0.016, 1.0, 0.016, 0.016, 0.016, 1.0, 0.016, 0.016, 0.016, 1.0, 0.016, 0.016, 0.016, 1.0, 0.016, 0.016, 0.016, 1.0, 0.016, 0.016, 0.016, 1.0, 0.016, 0.016, 0.016, 1.0, 0.016, 0.016, 0.016, 1.0, 0.016, 0.016, 0.016, 1.0, 0.016, 0.016, 0.016, 1.0, 0.016, 0.016, 0.016, 1.0, 0.016, 0.016, 0.016, 1.0, 0.016, 0.016, 0.016, 1.0, 0.016, 0.016, 0.016, 1.0, 0.016, 0.016, 0.016, 1.0, 0.016, 0.016, 0.016, 1.0, 0.016, 0.016, 0.016, 1.0, 0.016, 0.016, 0.016, 1.0, 0.016, 0.016, 0.016, 1.0, 0.016, 0.016, 0.016, 1.0, 0.016, 0.016, 0.016, 1.0, 0.016, 0.016, 0.016, 1.0, 0.016, 0.016, 0.016, 1.0, 0.016, 0.016, 0.016, 1.0, 0.016, 0.016, 0.016, 1.0, 0.016, 0.016, 0.016, 1.0, 0.016, 0.016, 0.016, 1.0, 0.016, 0.016, 0.016, 1.0, 0.016, 0.016, 0.016, 1.0, 0.016, 0.016, 0.016, 1.0, 0.016, 0.016, 0.016, 1.0, 0.016, 0.016, 0.016, 1.0, 0.016, 0.016, 0.016, 1.0, 0.016, 0.016, 0.016, 1.0, 0.016, 0.016, 0.016, 1.0, 0.016, 0.016, 0.016, 1.0, 0.016, 0.016, 0.016, 1.0, 0.016, 0.016, 0.016, 1.0, 0.016, 0.016, 0.016, 1.0, 0.016, 0.016, 0.016, 1.0, 0.016, 0.016, 0.016, 1.0, 0.016, 0.016, 0.016, 1.0, 0.016, 0.016, 0.016, 1.0, 0.016, 0.016, 0.016, 1.0, 0.016, 0.016, 0.016, 1.0, 0.016, 0.016, 0.016, 1.0, 0.016, 0.016, 0.016, 1.0, 0.016, 0.016, 0.016, 1.0, 0.016, 0.016, 0.016, 1.0, 0.016, 0.016, 0.016, 1.0, 0.016, 0.016, 0.016, 1.0, 0.016, 0.016, 0.016, 1.0, 0.016, 0.016, 0.016, 1.0, 0.016, 0.016, 0.016, 1.0, 0.016, 0.016, 0.016, 1.0, 0.016, 0.016, 0.016, 1.0, 0.016, 0.016, 0.016, 1.0, 0.016, 0.016, 0.016, 1.0, 0.016, 0.016, 0.016, 1.0, 0.016, 0.016, 0.016, 1.0, 0.016, 0.016, 0.016, 1.0, 0.016, 0.016, 0.016, 1.0, 0.016, 0.016, 0.016, 1.0, 0.016, 0.016, 0.016, 1.0, 0.016, 0.016, 0.016, 1.0, 0.016, 0.016, 0.016, 1.0, 0.016, 0.016, 0.016, 1.0])
me_untitled.use_remesh_preserve_volume = False
me_untitled.use_remesh_preserve_attributes = False
me_untitled.use_mirror_vertex_groups = False
me_untitled.update()
me_untitled.normals_split_custom_set([tuple(v) for v in zip(*[iter([-0.8108, 0.4931, -0.3154, -0.9391, 0.3025, -0.1627, -0.7995, 0.6006, 0.0003714, -0.8693, 0.4773, -0.1282, -0.947, 0.3151, -0.06295, -0.7634, 0.6393, -0.09243, 0.1178, -0.05183, -0.9917, 0.2095, 0.121, -0.9703, 0.3918, 0.1205, -0.9121, 0.3064, -0.04289, -0.9509, 0.1114, -0.04819, -0.9926, 0.2951, 0.2822, -0.9129, 0.4341, 0.9007, 0.01675, 0.2687, 0.947, 0.1761, 0.5643, 0.7638, 0.3132, 0.4477, 0.8704, 0.2052, 0.3146, 0.945, 0.08968, 0.4448, 0.8081, 0.3861, -0.3065, 0.04289, 0.9509, -0.2951, -0.2822, 0.9129, -0.1101, 0.04741, 0.9928, -0.3918, -0.1205, 0.9121, -0.2095, -0.121, 0.9703, -0.1177, 0.05182, 0.9917, -0.5643, -0.7638, -0.3132, -0.2684, -0.9468, -0.1776, -0.4341, -0.9007, -0.01675, -0.4477, -0.8704, -0.2052, -0.4448, -0.8081, -0.3861, -0.3146, -0.945, -0.08968, 0.7634, -0.6393, 0.09247, 0.947, -0.3151, 0.06296, 0.8693, -0.4773, 0.1282, 0.8114, -0.4918, 0.3157, 0.7995, -0.6006, -0.0003716, 0.9391, -0.3025, 0.1627, 0.8177, -0.4226, -0.391, 0.9144, -0.0784, -0.3971, 0.9618, -0.1249, -0.2435, 0.8236, -0.4883, -0.2884, 0.8126, -0.3993, -0.4246, 0.9491, -0.09586, -0.3, -0.8541, -0.4672, -0.2285, -0.7103, -0.701, -0.06388, -0.6935, -0.6792, 0.2403, -0.7126, -0.6767, -0.1851, -0.7075, -0.7064, -0.02115, -0.904, -0.4228, 0.06353, -0.8236, 0.4883, 0.2884, -0.9491, 0.09585, 0.3, -0.8196, 0.3587, 0.4466, -0.9618, 0.1248, 0.2435, -0.8401, 0.1189, 0.5292, -0.8172, 0.4219, 0.3926, 0.9043, 0.4142, 0.1033, 0.6935, 0.6792, -0.2403, 0.7094, 0.7022, 0.06027, 0.9014, 0.4265, -0.07517, 0.72, 0.6937, -0.01991, 0.7127, 0.6766, 0.1851, 0.1947, -0.4002, 0.8955, 0.406, -0.3471, 0.8454, 0.1399, -0.09901, 0.9852, 0.1806, -0.3163, 0.9313, 0.3791, -0.5434, 0.749, 0.3542, -0.2146, 0.9102, -0.1738, 0.3602, -0.9165, -0.3542, 0.2146, -0.9102, -0.3791, 0.5434, -0.749, -0.2492, 0.069, -0.966, -0.406, 0.3472, -0.8454, -0.2056, 0.4085, -0.8893, -0.3235, 0.134, 0.9367, -0.2468, -0.1912, 0.95, 0.07056, -0.1563, 0.9852, -0.2757, -0.1635, 0.9472, -0.09268, -0.2358, 0.9674, -0.0652, 0.1214, 0.9905, -0.4703, -0.6806, -0.5618, -0.2156, -0.5755, -0.7889, -0.2485, -0.7789, -0.5758, -0.3849, -0.5271, -0.7577, -0.1219, -0.6382, -0.7602, -0.3416, -0.7829, -0.5201, 0.07403, -0.1265, -0.9892, 0.2346, 0.2781, -0.9315, 0.2495, 0.1895, -0.9496, 0.1725, -0.1579, -0.9723, 0.01917, -0.08656, -0.9961, 0.2455, 0.1919, -0.9502, 0.4171, 0.7826, 0.462, 0.2682, 0.7915, 0.5491, 0.2267, 0.57, 0.7897, 0.3443, 0.7816, 0.5202, 0.04853, 0.8172, 0.5743, 0.5013, 0.5439, 0.673, 0.8374, -0.5398, 0.08558, 0.9725, -0.2262, 0.05472, 0.8138, -0.5099, 0.2788, 0.7173, -0.6188, 0.3201, 0.8825, -0.4679, 0.04776, 0.9122, -0.347, 0.2177, -0.6982, 0.7021, -0.14, -0.9273, 0.3313, -0.1744, -0.8972, 0.4372, -0.06231, -0.8862, 0.3829, -0.261, -0.9596, 0.2772, 0.04758, -0.8418, 0.5343, -0.07596, -0.5676, 0.5403, -0.6212, -0.6987, 0.3626, -0.6168, -0.657, 0.5461, -0.5197, -0.662, 0.3657, -0.6542, -0.7068, 0.3651, -0.6059, -0.5951, 0.5641, -0.5725, -0.245, -0.9623, 0.1182, -0.1367, -0.9885, -0.06403, -0.05046, -0.9915, 0.12, -0.2403, -0.9707, -0.008993, -0.04018, -0.999, 0.02023, -0.1267, -0.9783, 0.1642, 0.5783, -0.4568, 0.6759, 0.6979, -0.5045, 0.5083, 0.7003, -0.363, 0.6146, 0.5927, -0.5634, 0.5756, 0.7344, -0.3979, 0.5498, 0.662, -0.3658, 0.6542, 0.245, 0.9623, -0.1182, 0.05546, 0.9904, -0.1268, 0.0678, 0.9969, 0.04098, 0.07251, 0.9873, -0.1416, 0.04795, 0.9921, -0.1161, 0.2403, 0.9707, 0.008992, -0.6783, 0.2126, 0.7033, -0.6357, 0.01205, 0.7718, -0.5303, 0.168, 0.831, -0.5803, 0.2526, 0.7742, -0.6699, 0.0503, 0.7407, -0.5307, 0.07612, 0.8441, 0.5978, -0.2554, -0.7599, 0.5307, -0.07611, -0.8441, 0.6893, -0.08308, -0.7197, 0.5646, -0.2264, -0.7937, 0.6357, -0.01205, -0.7718, 0.7062, -0.1486, -0.6923, -0.9143, 0.01361, -0.4048, -0.9787, -0.197, -0.05754, -0.985, 0.007295, -0.1725, -0.9195, 0.132, -0.3704, -0.9448, -0.2223, -0.2409, -0.985, 0.007294, -0.1725, 0.1712, 0.0394, -0.9844, -0.0122, 0.4358, -0.9, 0.1677, 0.2791, -0.9455, 0.3321, 0.1121, -0.9366, 0.1036, 0.04977, -0.9934, 0.1677, 0.2791, -0.9455, -0.04125, 0.9602, 0.2761, -0.2798, 0.9162, 0.2868, 0.158, 0.9079, 0.3882, 0.1998, 0.9476, 0.2491, -0.04125, 0.9602, 0.2761, 0.01367, 0.8734, 0.4869, -0.1677, -0.2791, 0.9455, -0.09166, -0.4949, 0.8641, -0.1712, -0.0394, 0.9845, -0.3321, -0.1121, 0.9366, -0.1677, -0.2791, 0.9455, -0.1036, -0.04977, 0.9934, -0.158, -0.9079, -0.3882, 0.2798, -0.9162, -0.2868, 0.04125, -0.9602, -0.2761, -0.1565, -0.9783, -0.1362, -0.01365, -0.8734, -0.4869, 0.04125, -0.9602, -0.2761, 0.985, -0.007295, 0.1725, 0.9787, 0.197, 0.05755, 0.9199, 0.1052, 0.3777, 0.9195, -0.132, 0.3704, 0.985, -0.007295, 0.1725, 0.9452, 0.2232, 0.2381, 0.9711, 0.05689, -0.2318, 0.899, 0.08364, -0.4299, 0.9263, 0.2359, -0.2939, 0.9366, 0.01219, -0.3503, 0.9069, 0.2324, -0.3514, 0.9665, 0.1287, -0.2221, -0.4264, -0.8865, -0.1798, -0.24, -0.9564, -0.1665, -0.43, -0.9012, -0.05453, -0.2672, -0.9407, -0.209, -0.2343, -0.961, -0.1465, -0.444, -0.8924, -0.08093, -0.9711, -0.0569, 0.2319, -0.9263, -0.2359, 0.294, -0.8873, -0.1554, 0.4343, -0.9544, -0.1858, 0.2335, -0.9066, -0.2319, 0.3526, -0.9366, -0.01219, 0.3503, 0.4271, 0.8863, 0.1788, 0.3871, 0.9218, 0.01897, 0.2381, 0.9578, 0.1612, 0.444, 0.8924, 0.08084, 0.239, 0.9677, 0.07972, 0.2672, 0.9407, 0.209, 0.3264, -0.3627, 0.8729, 0.4318, -0.1562, 0.8884, 0.2745, -0.1774, 0.9451, 0.243, -0.31, 0.9192, 0.4025, -0.3215, 0.8571, 0.3547, -0.1235, 0.9268, -0.2897, 0.3535, -0.8895, -0.3547, 0.1235, -0.9268, -0.365, 0.3418, -0.866, -0.2752, 0.1766, -0.945, -0.4318, 0.1562, -0.8884, -0.3476, 0.3621, -0.8649, -0.3895, -0.1089, 0.9146, -0.1651, -0.3568, 0.9195, 0.09337, -0.1761, 0.9799, -0.2038, -0.3464, 0.9157, -0.009766, -0.3228, 0.9464, -0.1603, 0.0005182, 0.9871, -0.05463, -0.7788, -0.6249, 0.1269, -0.5474, -0.8272, 0.1874, -0.7567, -0.6263, -0.04599, -0.589, -0.8068, 0.2377, -0.5591, -0.7943, 0.1055, -0.8092, -0.578, 0.1705, -0.0008452, -0.9854, 0.1115, 0.4254, -0.8981, 0.1684, 0.3567, -0.9189, 0.2709, 0.01797, -0.9624, 0.1035, 0.008104, -0.9946, 0.1637, 0.3568, -0.9197, -0.0368, 0.8498, 0.5259, -0.1751, 0.7792, 0.6018, -0.1144, 0.5479, 0.8287, -0.1025, 0.8094, 0.5783, -0.3804, 0.6939, 0.6114, 0.1432, 0.6661, 0.732, 0.9894, -0.07399, 0.1249, 0.9564, 0.2672, 0.1181, 0.9456, -0.07378, 0.317, 0.9124, -0.2184, 0.3461, 0.9955, 0.01326, 0.09379, 0.9551, 0.1204, 0.2706, -0.9442, 0.2869, -0.1616, -0.9625, -0.1447, -0.2293, -0.9928, -0.04613, -0.1107, -0.9478, -0.07337, -0.3102, -0.9745, -0.2241, -0.01295, -0.991, 0.06639, -0.1159, -0.6019, 0.3511, -0.7172, -0.7623, 0.067, -0.6438, -0.9097, 0.1713, -0.3782, -0.738, 0.08637, -0.6693, -0.8563, 0.06042, -0.5129, -0.7578, 0.4056, -0.5111, 0.3024, -0.9509, 0.06613, 0.4176, -0.8976, -0.1411, 0.5406, -0.8207, 0.1851, 0.2926, -0.9553, -0.0419, 0.6017, -0.7985, 0.0184, 0.4554, -0.8522, 0.2576, 0.7513, -0.4083, 0.5185, 0.7832, 0.01735, 0.6216, 0.7602, -0.06791, 0.6462, 0.6853, -0.4134, 0.5996, 0.7941, -0.3837, 0.4714, 0.7632, -0.06663, 0.6427, -0.2836, 0.9582, -0.03696, -0.5479, 0.818, -0.1753, -0.2753, 0.9518, 0.1355, -0.205, 0.9476, -0.2449, -0.5727, 0.8105, 0.1231, -0.2943, 0.9547, 0.04431, -0.7526, -0.2327, 0.616, -0.6115, -0.3155, 0.7256, -0.5279, -0.006824, 0.8493, -0.6832, -0.0808, 0.7258, -0.7868, -0.34, 0.5151, -0.5724, -0.2515, 0.7804, 0.6474, 0.07654, -0.7583, 0.5796, 0.2155, -0.7859, 0.6584, 0.4767, -0.5825, 0.4555, 0.08831, -0.8859, 0.6033, 0.3125, -0.7337, 0.7216, 0.1059, -0.6842, -0.7709, 0.6349, 0.05013, -0.8835, 0.4512, -0.1257, -0.8795, 0.4714, 0.06458, -0.8411, 0.4756, 0.2576, -0.8367, 0.5365, -0.1101, -0.9525, 0.2949, 0.0762, -0.1108, 0.1302, -0.9853, -0.004896, 0.1082, -0.9941, -0.1941, -0.2262, -0.9545, -0.01259, 0.1125, -0.9936, -0.1055, -0.06094, -0.9925, -0.2664, -0.1559, -0.9512, 0.464, 0.8798, -0.1034, 0.5622, 0.791, -0.2415, 0.2985, 0.9535, -0.04175, 0.623, 0.7739, -0.1138, 0.2955, 0.9367, -0.1876, 0.3873, 0.9195, 0.06735, 0.01523, -0.1078, 0.9941, 0.1941, 0.2262, 0.9545, -0.06388, -0.0391, 0.9972, 0.2664, 0.1559, 0.9512, 0.1055, 0.06094, 0.9925, 0.01047, -0.1114, 0.9937, -0.3873, -0.9195, -0.06735, -0.2826, -0.955, 0.09026, -0.6125, -0.7739, 0.1612, -0.464, -0.8798, 0.1034, -0.2985, -0.9535, 0.04176, -0.5238, -0.8078, 0.2703, 0.8795, -0.4714, -0.06458, 0.9242, -0.3707, 0.09184, 0.7711, -0.6349, -0.0478, 0.8, -0.5571, -0.2229, 0.9523, -0.295, -0.0785, 0.8367, -0.5365, 0.1101, 0.7479, -0.1745, -0.6405, 0.842, -0.1941, -0.5034, 0.6677, -0.5091, -0.5431, 0.6518, -0.4922, -0.577, 0.8115, -0.1753, -0.5575, 0.7072, -0.5556, -0.4374, -0.8691, -0.4758, 0.1355, -0.6746, -0.6804, 0.2864, -0.5648, -0.6049, 0.5612, -0.7151, -0.6781, 0.1697, -0.6585, -0.6781, 0.3264, -0.8271, -0.3784, 0.4156, -0.6505, 0.4564, 0.6071, -0.7072, 0.5555, 0.4374, -0.8115, 0.1753, 0.5575, -0.6668, 0.5088, 0.5446, -0.8419, 0.1941, 0.5035, -0.6374, 0.236, 0.7335, 0.8794, 0.3998, -0.2585, 0.5648, 0.6049, -0.5613, 0.6726, 0.6809, -0.2897, 0.8209, 0.38, -0.4264, 0.658, 0.6579, -0.3664, 0.7151, 0.6781, -0.1697, 0.6581, -0.2016, 0.7254, 0.4415, 0.07515, 0.8941, 0.4744, -0.2387, 0.8473, 0.6083, -0.411, 0.679, 0.6252, -0.05813, 0.7783, 0.4697, -0.1494, 0.8701, -0.6083, 0.411, -0.679, -0.46, 0.195, -0.8663, -0.6253, 0.05814, -0.7783, -0.4831, 0.2483, -0.8396, -0.5386, -0.09807, -0.8368, -0.6581, 0.2016, -0.7254, 0.3773, 0.02075, 0.9259, -0.02057, 0.3089, 0.9509, 0.06585, -0.0107, 0.9978, 0.2189, -0.05587, 0.9741, 0.2419, 0.2987, 0.9232, 0.03667, 0.01689, 0.9992, -0.4331, -0.7011, -0.5664, -0.3924, -0.862, -0.3209, -0.6017, -0.7564, -0.2566, -0.5857, -0.643, -0.4934, -0.3334, -0.7603, -0.5575, -0.4634, -0.8532, -0.2392, -0.07424, 0.09986, -0.9922, -0.06309, 0.009058, -0.998, -0.233, -0.3038, -0.9238, -0.06713, 0.01139, -0.9977, -0.1333, -0.3344, -0.933, -0.2884, -0.2642, -0.9204, 0.5172, 0.8404, 0.1617, 0.4025, 0.8691, 0.2876, 0.4441, 0.6955, 0.5648, 0.6696, 0.641, 0.3753, 0.4661, 0.8519, 0.2387, 0.2009, 0.9051, 0.3747, 0.8378, -0.5396, -0.08328, 0.9476, -0.2406, -0.2102, 0.8744, -0.4749, 0.09912, 0.8668, -0.477, -0.1454, 0.9443, -0.3285, -0.01766, 0.7987, -0.5718, 0.1871, -0.727, 0.6854, -0.03985, -0.9447, 0.3212, 0.0656, -0.8844, 0.4446, 0.1419, -0.8389, 0.5361, 0.09461, -0.934, 0.3553, -0.03722, -0.905, 0.3087, 0.2926, -0.6968, 0.6204, -0.36, -0.6326, 0.5829, -0.5099, -0.8503, 0.3049, -0.4291, -0.6514, 0.6084, -0.4534, -0.8169, 0.2379, -0.5255, -0.859, 0.326, -0.3949, -0.1605, -0.9566, 0.2432, 0.06269, -0.9973, 0.03877, -0.08655, -0.8418, 0.5328, -0.2322, -0.9134, 0.3342, -0.1341, -0.9682, 0.2112, 0.1677, -0.9063, 0.3881, 0.7846, -0.5721, 0.2391, 0.8509, -0.3054, 0.4275, 0.6452, -0.3729, 0.6668, 0.8544, -0.3652, 0.3698, 0.8169, -0.2379, 0.5255, 0.6479, -0.6052, 0.4626, 0.2322, 0.9135, -0.3342, -0.1728, 0.9098, -0.3773, 0.09243, 0.9761, -0.1967, -0.05345, 0.8632, -0.5021, -0.1969, 0.9429, -0.2685, 0.1589, 0.9577, -0.2399, -0.07233, 0.3191, 0.9449, -0.3794, 0.3546, 0.8546, -0.3855, 0.1304, 0.9135, -0.3195, 0.3634, 0.8751, -0.5509, 0.104, 0.8281, -0.2425, 0.1796, 0.9534, 0.2425, -0.1796, -0.9534, 0.5915, -0.2007, -0.7809, 0.3331, -0.3658, -0.869, 0.1486, -0.4862, -0.8611, 0.3855, -0.1304, -0.9135, 0.4123, -0.3215, -0.8524, -0.848, -0.5298, -0.009249, -0.6953, -0.7187, -0.01108, -0.9134, -0.3727, 0.164, -0.848, -0.5298, -0.009245, -0.7055, -0.705, -0.07258, -0.7007, -0.7112, 0.05702, 0.09888, -0.1456, -0.9844, -0.1682, 0.1065, -0.98, 0.05864, 0.2507, -0.9663, 0.2305, 0.08741, -0.9691, 0.001855, -0.1733, -0.9849, -0.1239, 0.2237, -0.9668, -0.489, 0.8451, -0.2161, -0.6765, 0.7339, 0.06098, -0.4614, 0.8519, 0.2478, -0.3569, 0.9261, -0.1228, -0.6635, 0.7433, -0.08496, -0.6027, 0.778, 0.1774, 0.001915, -0.2129, 0.9771, 0.2227, 0.05111, 0.9735, -6.687e-06, -0.01745, 0.9998, 0.0, -0.01745, 0.9998, 0.1017, -0.1845, 0.9776, 0.0, -0.01745, 0.9998, 0.3639, -0.9309, 0.03193, 0.5299, -0.8479, -0.0148, 0.6588, -0.7356, 0.1576, 0.5299, -0.8479, -0.0148, 0.5299, -0.8479, -0.0148, 0.4377, -0.8868, 0.1483, 0.9354, 0.3536, 0.001427, 0.848, 0.5298, 0.009247, 0.7831, 0.5963, 0.1765, 0.883, 0.4365, 0.1726, 0.8824, 0.4413, -0.1631, 0.7316, 0.6815, 0.01651, 0.7275, 0.3757, -0.5741, 0.6725, 0.5552, -0.4894, 0.8031, 0.4504, -0.3901, 0.7965, 0.3605, -0.4855, 0.6577, 0.5251, -0.5401, 0.7621, 0.5097, -0.3992, 0.09112, -0.9871, 0.1317, 0.2868, -0.9487, 0.1332, 0.09556, -0.9621, 0.2553, 0.2555, -0.9623, 0.09291, 0.2941, -0.9435, 0.1525, 0.07901, -0.97, 0.2301, -0.8031, -0.4504, 0.3901, -0.6725, -0.5552, 0.4895, -0.6805, -0.4271, 0.5954, -0.7965, -0.3604, 0.4855, -0.7224, -0.5468, 0.4232, -0.6576, -0.5242, 0.5411, -0.09039, 0.987, -0.1328, -0.1429, 0.947, -0.2877, -0.2892, 0.9472, -0.1383, -0.07905, 0.9699, -0.2302, -0.2935, 0.9306, -0.2186, -0.2555, 0.9623, -0.09292, 0.4666, 0.1339, 0.8743, 0.4505, 0.3587, 0.8175, 0.3266, 0.2819, 0.9021, 0.5105, 0.1999, 0.8363, 0.3676, 0.3595, 0.8577, 0.368, 0.1503, 0.9176, -0.4304, -0.1286, -0.8934, -0.3676, -0.3595, -0.8577, -0.4889, -0.1678, -0.8561, -0.4845, -0.1424, -0.8631, -0.3268, -0.2829, -0.9018, -0.4505, -0.3587, -0.8175, -0.09923, -0.05295, 0.9937, 0.06539, -0.1224, 0.9903, 0.09089, 0.03942, 0.9951, 0.05447, -0.1284, 0.9902, 0.1226, -0.02969, 0.992, -0.0515, 0.07663, 0.9957, 0.4382, -0.7345, -0.5182, 0.4675, -0.7143, -0.5208, 0.5053, -0.8044, -0.3125, 0.4869, -0.8149, -0.3145, 0.4562, -0.721, -0.5216, 0.5469, -0.773, -0.3216, 0.05489, -0.07469, -0.9957, -0.1082, -0.04175, -0.9933, 0.07002, 0.1193, -0.9904, 0.1027, -0.006357, -0.9947, -0.005294, -0.08968, -0.996, -0.06112, 0.1249, -0.9903, -0.4291, 0.8361, 0.3417, -0.5848, 0.6954, 0.4176, -0.4633, 0.7166, 0.5213, -0.5003, 0.8074, 0.3127, -0.5464, 0.6914, 0.4726, -0.4002, 0.7726, 0.4929, 0.9, 0.4331, -0.04829, 0.7881, 0.6155, -0.005643, 0.7855, 0.6144, 0.07402, 0.8856, 0.4577, 0.07932, 0.8171, 0.5669, -0.105, 0.7763, 0.6303, 0.01322, -0.9, -0.4359, -0.00761, -0.7776, -0.6278, -0.03574, -0.8826, -0.4617, 0.08842, -0.813, -0.5696, -0.1208, -0.7964, -0.603, 0.04655, -0.9065, -0.422, 0.008806, -0.6968, -0.2302, -0.6793, -0.6879, -0.5177, -0.5087, -0.8681, -0.4228, -0.2602, -0.6771, -0.4979, -0.5419, -0.7651, -0.5287, -0.3675, -0.8585, -0.1985, -0.4729, 0.7489, -0.6066, 0.2666, 0.8202, -0.5708, 0.03712, 0.886, -0.3471, 0.3074, 0.7429, -0.6484, 0.1666, 0.927, -0.3505, 0.1332, 0.8292, -0.3921, 0.3983, 0.8543, 0.1954, 0.4817, 0.6624, 0.5899, 0.4618, 0.6866, 0.5167, 0.5115, 0.8003, 0.184, 0.5707, 0.8783, 0.2218, 0.4236, 0.6885, 0.5181, 0.5074, -0.7366, 0.6308, -0.2438, -0.8909, 0.3443, -0.2962, -0.7262, 0.6829, -0.07943, -0.6638, 0.5965, -0.4513, -0.9083, 0.4182, -0.006478, -0.744, 0.6478, -0.1639, -0.5253, -0.368, 0.7672, -0.3617, -0.3325, 0.871, -0.449, -0.001729, 0.8935, -0.544, -0.1762, 0.8204, -0.4993, -0.5034, 0.7052, -0.3611, -0.2443, 0.9, 0.5155, 0.1452, -0.8445, 0.3858, 0.2167, -0.8968, 0.3188, 0.5312, -0.785, 0.3449, 0.02136, -0.9384, 0.3562, 0.3235, -0.8766, 0.564, 0.2283, -0.7936, -0.8788, 0.07274, -0.4717, -0.9698, -0.1822, -0.1621, -0.9679, 0.03572, -0.2488, -0.8873, 0.1854, -0.4222, -0.9211, -0.1828, -0.3438, -0.9679, 0.03572, -0.2488, 0.2497, 0.1701, -0.9533, 0.05799, 0.5526, -0.8314, 0.2418, 0.4024, -0.8829, 0.4058, 0.2348, -0.8833, 0.1831, 0.182, -0.9661, 0.2418, 0.4024, -0.8829, -0.06858, 0.9148, 0.3981, -0.307, 0.871, 0.3836, 0.1213, 0.8468, 0.5179, 0.1739, 0.9046, 0.3892, -0.06858, 0.9148, 0.3981, -0.03035, 0.8001, 0.5991, -0.2418, -0.4024, 0.8829, -0.1583, -0.6058, 0.7797, -0.2497, -0.1701, 0.9533, -0.4058, -0.2348, 0.8833, -0.2418, -0.4024, 0.8829, -0.1831, -0.182, 0.9661, -0.1213, -0.8468, -0.5179, 0.307, -0.871, -0.3836, 0.06858, -0.9148, -0.3981, -0.1397, -0.9503, -0.2783, 0.03036, -0.8001, -0.5991, 0.06858, -0.9148, -0.3981, 0.9679, -0.03572, 0.2488, 0.9698, 0.1822, 0.1621, 0.8859, 0.04857, 0.4613, 0.8873, -0.1854, 0.4222, 0.9679, -0.03572, 0.2488, 0.9218, 0.1841, 0.3413, 0.9863, 0.08219, -0.1431, 0.9302, 0.1357, -0.341, 0.9456, 0.2681, -0.184, 0.9617, 0.05396, -0.2689, 0.931, 0.2725, -0.2428, 0.9805, 0.1521, -0.1243, -0.4057, -0.8521, -0.3308, -0.2206, -0.9241, -0.312, -0.4193, -0.8834, -0.2093, -0.2444, -0.9027, -0.3541, -0.2165, -0.9314, -0.2925, -0.4312, -0.871, -0.2354, -0.9863, -0.08219, 0.1431, -0.9456, -0.2681, 0.1841, -0.9185, -0.2074, 0.3366, -0.9691, -0.2102, 0.1288, -0.9308, -0.2722, 0.2441, -0.9617, -0.05397, 0.2689, 0.4065, 0.852, 0.3298, 0.3793, 0.9088, 0.1735, 0.2192, 0.9262, 0.3068, 0.4312, 0.8711, 0.2353, 0.2265, 0.947, 0.2278, 0.2444, 0.9027, 0.3541, 0.257, -0.4782, 0.8398, 0.3596, -0.2762, 0.8913, 0.1984, -0.304, 0.9318, 0.1698, -0.4318, 0.8858, 0.3338, -0.4357, 0.8359, 0.2795, -0.2486, 0.9274, -0.219, 0.4711, -0.8545, -0.2795, 0.2486, -0.9274, -0.2959, 0.4568, -0.8389, -0.1991, 0.3032, -0.9319, -0.3597, 0.2762, -0.8913, -0.2788, 0.4767, -0.8337, -0.4614, -0.2284, 0.8573, -0.2368, -0.476, 0.847, 0.01505, -0.3064, 0.9518, -0.2751, -0.4649, 0.8415, -0.08435, -0.4467, 0.8907, -0.2394, -0.131, 0.962, 9.444e-05, -0.6877, -0.726, 0.1961, -0.4322, -0.8802, 0.2413, -0.6669, -0.705, 0.02237, -0.4753, -0.8795, 0.304, -0.4488, -0.8403, 0.1561, -0.725, -0.6709, 0.2493, 0.1304, -0.9596, 0.1811, 0.5414, -0.821, 0.2399, 0.4758, -0.8462, 0.3475, 0.1454, -0.9263, 0.1833, 0.1408, -0.9729, 0.2354, 0.4761, -0.8473, -0.08372, 0.7718, 0.6304, -0.2273, 0.6924, 0.6847, -0.1838, 0.4324, 0.8827, -0.1531, 0.7251, 0.6714, -0.4322, 0.6077, 0.6663, 0.08012, 0.5612, 0.8238, 0.9765, -0.09545, 0.1932, 0.9423, 0.2437, 0.2295, 0.9173, -0.1208, 0.3793, 0.8828, -0.2678, 0.386, 0.9846, -0.004848, 0.1746, 0.9295, 0.07788, 0.3604, -0.9297, 0.3111, -0.1972, -0.9401, -0.1074, -0.3234, -0.9804, -0.02547, -0.1956, -0.9194, -0.02596, -0.3926, -0.969, -0.215, -0.1214, -0.9788, 0.08672, -0.1854, -0.5442, 0.4474, -0.7097, -0.7083, 0.1568, -0.6882, -0.8773, 0.2254, -0.4238, -0.6821, 0.1794, -0.7089, -0.8125, 0.1333, -0.5675, -0.7164, 0.4746, -0.5114, 0.3012, -0.9528, -0.03782, 0.4324, -0.8729, -0.2261, 0.5284, -0.841, 0.1163, 0.3002, -0.9426, -0.1459, 0.6026, -0.797, -0.04042, 0.4378, -0.8815, 0.1769, 0.7093, -0.4782, 0.5179, 0.7305, -0.07039, 0.6793, 0.706, -0.1581, 0.6903, 0.637, -0.4938, 0.592, 0.7556, -0.4478, 0.4781, 0.7093, -0.1564, 0.6873, -0.2849, 0.9561, 0.06914, -0.5364, 0.837, -0.1076, -0.2905, 0.9265, 0.2393, -0.1897, 0.973, -0.1313, -0.5852, 0.7897, 0.1841, -0.3021, 0.9417, 0.1481, -0.7985, -0.3091, 0.5165, -0.6663, -0.4066, 0.6251, -0.5946, -0.1178, 0.7953, -0.8239, -0.4017, 0.3997, -0.6321, -0.3508, 0.691, -0.739, -0.1737, 0.651, 0.706, 0.174, -0.6865, 0.6398, 0.3158, -0.7006, 0.7006, 0.5469, -0.4583, 0.7738, 0.1928, -0.6034, 0.5249, 0.2038, -0.8264, 0.6587, 0.4048, -0.6342, -0.848, -0.5142, -0.1282, -0.6953, -0.6977, -0.1725, -0.9134, -0.4, 0.07593, -0.7055, -0.6706, -0.2293, -0.7007, -0.7058, -0.1044, -0.848, -0.5142, -0.1282, 0.09887, 0.07957, -0.9919, -0.1682, 0.3243, -0.9309, 0.05861, 0.4616, -0.8851, 0.2305, 0.3032, -0.9246, 0.001849, 0.05272, -0.9986, -0.1239, 0.4354, -0.8917, -0.489, 0.872, -0.02045, -0.6765, 0.7014, 0.2245, -0.4614, 0.7743, 0.433, -0.3568, 0.9299, 0.08866, -0.6635, 0.7434, 0.08443, -0.6027, 0.7182, 0.3478, 0.001921, -0.4273, 0.9041, 0.2227, -0.1692, 0.9601, 0.0, -0.2419, 0.9703, 1.337e-05, -0.2419, 0.9703, 0.1017, -0.3996, 0.911, 1.337e-05, -0.2419, 0.9703, 0.3639, -0.9142, -0.1783, 0.5299, -0.8229, -0.2052, 0.6588, -0.7522, -0.0119, 0.5299, -0.8229, -0.2052, 0.5299, -0.8229, -0.2052, 0.4377, -0.8974, -0.05495, 0.9354, 0.3443, 0.08095, 0.848, 0.5142, 0.1282, 0.7831, 0.5413, 0.3062, 0.883, 0.3865, 0.2663, 0.8824, 0.4667, -0.05966, 0.7316, 0.6603, 0.1694, 0.8031, 0.5266, -0.2788, 0.7275, 0.4952, -0.4749, 0.6725, 0.6511, -0.3519, 0.7965, 0.4604, -0.3919, 0.6577, 0.6332, -0.4081, 0.7621, 0.5864, -0.2743, 0.09112, -0.9914, -0.09374, 0.2868, -0.9543, -0.08364, 0.09556, -0.9949, 0.03232, 0.2555, -0.9586, -0.1259, 0.2941, -0.9537, -0.06363, 0.07901, -0.9969, 0.005983, -0.8031, -0.5266, 0.2788, -0.6725, -0.651, 0.352, -0.6805, -0.5501, 0.4841, -0.7224, -0.628, 0.2893, -0.6576, -0.6325, 0.4093, -0.7965, -0.4604, 0.3919, -0.09039, 0.9916, 0.09266, -0.143, 0.9874, -0.06736, -0.2892, 0.9541, 0.07831, -0.07905, 0.9969, -0.006068, -0.2935, 0.9559, -0.003605, -0.2555, 0.9586, 0.126, 0.4666, -0.06618, 0.882, 0.4505, 0.1656, 0.8773, 0.3266, 0.07175, 0.9424, 0.368, -0.05994, 0.9279, 0.5105, 0.006697, 0.8598, 0.3676, 0.1573, 0.9166, -0.4304, 0.07567, -0.8995, -0.3676, -0.1573, -0.9166, -0.4889, 0.0291, -0.8719, -0.3268, -0.07275, -0.9423, -0.4505, -0.1656, -0.8773, -0.4845, 0.05546, -0.873, -0.09929, -0.2751, 0.9563, 0.06533, -0.342, 0.9374, 0.09083, -0.1854, 0.9784, 0.05449, -0.3479, 0.936, 0.1226, -0.2521, 0.9599, -0.05147, -0.1493, 0.9874, 0.4381, -0.5991, -0.6701, 0.4675, -0.5788, -0.6681, 0.5053, -0.7135, -0.4854, 0.4869, -0.7233, -0.4897, 0.4561, -0.5852, -0.6705, 0.5468, -0.6809, -0.4873, 0.05486, 0.1512, -0.987, -0.1082, 0.1827, -0.9772, 0.06999, 0.3391, -0.9382, 0.1027, 0.2176, -0.9706, -0.005263, 0.1367, -0.9906, -0.06109, 0.3445, -0.9368, -0.4291, 0.7378, 0.521, -0.5848, 0.5837, 0.5633, -0.4634, 0.581, 0.6691, -0.5003, 0.7164, 0.4863, -0.5464, 0.5674, 0.616, -0.4002, 0.6419, 0.6541, 0.9, 0.4329, 0.05037, 0.7881, 0.601, 0.133, 0.7855, 0.582, 0.2103, 0.8856, 0.4281, 0.1802, 0.8171, 0.5759, 0.02524, 0.7763, 0.6111, 0.1547, -0.9, -0.423, -0.1055, -0.7776, -0.6036, -0.176, -0.8826, -0.4698, -0.01771, -0.813, -0.5278, -0.2458, -0.7964, -0.598, -0.09029, -0.9065, -0.4132, -0.08635, -0.6968, -0.07155, -0.7136, -0.6879, -0.39, -0.6121, -0.8681, -0.3534, -0.3487, -0.6771, -0.3632, -0.6401, -0.7651, -0.4325, -0.477, -0.8585, -0.08703, -0.5054, 0.7489, -0.6511, 0.1234, 0.8202, -0.5645, -0.09224, 0.8861, -0.4073, 0.2214, 0.7428, -0.6693, 0.01651, 0.927, -0.3715, 0.05099, 0.8292, -0.4716, 0.2999, 0.8543, 0.08202, 0.5133, 0.6624, 0.4708, 0.5827, 0.6866, 0.3884, 0.6146, 0.8003, 0.05088, 0.5975, 0.8783, 0.1208, 0.4627, 0.6885, 0.3907, 0.611, -0.7366, 0.6695, -0.09568, -0.8909, 0.402, -0.2112, -0.7262, 0.6833, 0.07623, -0.6638, 0.6827, -0.3055, -0.9083, 0.4089, 0.08774, -0.744, 0.668, -0.01395, -0.5253, -0.5312, 0.6648, -0.3617, -0.5199, 0.7739, -0.449, -0.2027, 0.8702, -0.544, -0.3562, 0.7597, -0.4993, -0.6491, 0.5738, -0.3611, -0.4405, 0.8219, 0.5155, 0.3314, -0.7902, 0.3858, 0.4129, -0.825, 0.3188, 0.6941, -0.6454, 0.3449, 0.2319, -0.9095, 0.3562, 0.5124, -0.7814, 0.564, 0.401, -0.7219])] * 3)])
arm_armature_003 = bpy.data.armatures.new('Armature.003')  # bones are not reproduced

# ---- objects
ob_armature = bpy.data.objects.new('Armature', arm_armature_003)
ob_empty_mesh = bpy.data.objects.new('Empty_Mesh', me_untitled)

# ---- transforms, parenting, visibility, modifiers, constraints
ob_armature.location = (0.0, 0.0, 0.0)
ob_armature.hide_viewport = True
ob_armature.show_in_front = True
ob_armature.lineart.crease_threshold = 0.0
ob_empty_mesh.parent = ob_armature
ob_empty_mesh.location = (0.0, 0.0, 0.0)
ob_empty_mesh.color = (0.8, 0.8, 0.8, 1.0)
ob_empty_mesh.lineart.crease_threshold = 0.0
_vg = ob_empty_mesh.vertex_groups.new(name='Root')
for _i, _w in zip([64, 65, 66, 67, 68, 69, 70, 71, 80, 81, 82, 83, 84, 85, 86, 87, 96, 97, 98, 99, 100, 101, 102, 103, 152, 153, 154, 155, 156, 157, 158, 159], [0.1745, 0.1756, 0.1756, 0.1753, 0.1757, 0.1756, 0.1756, 0.1769, 0.2319, 0.2322, 0.233, 0.2339, 0.2319, 0.2321, 0.2329, 0.2336, 0.1044, 0.1045, 0.1045, 0.1054, 0.1039, 0.1045, 0.1045, 0.1043, 0.07033, 0.07054, 0.06854, 0.06875, 0.07032, 0.07044, 0.06853, 0.06875]): _vg.add([_i], _w, 'REPLACE')
_vg = ob_empty_mesh.vertex_groups.new(name='Chest')
for _i, _w in zip([0, 1, 2, 3, 4, 5, 6, 7, 16, 17, 18, 19, 20, 21, 22, 23, 72, 73, 74, 75, 76, 77, 78, 79, 88, 89, 90, 91, 92, 93, 94, 95, 112, 113, 114, 115, 116, 117, 118, 119, 136, 137, 138, 139, 140, 141, 142, 143, 152, 153, 154, 155, 156, 157, 158, 159], [0.9129, 0.9236, 0.9236, 0.9265, 0.9246, 0.9236, 0.9236, 0.9305, 0.2024, 0.2029, 0.2049, 0.2066, 0.2023, 0.2028, 0.2048, 0.2061, 0.2472, 0.2473, 0.2482, 0.2491, 0.2472, 0.2472, 0.2482, 0.2488, 0.06861, 0.06867, 0.07011, 0.06918, 0.06861, 0.06869, 0.07022, 0.0692, 0.2393, 0.2396, 0.2402, 0.2408, 0.2393, 0.2396, 0.2403, 0.2411, 0.1141, 0.1142, 0.1158, 0.1145, 0.1141, 0.1142, 0.1156, 0.1145, 0.08401, 0.08407, 0.08569, 0.08457, 0.084, 0.08406, 0.08555, 0.08456]): _vg.add([_i], _w, 'REPLACE')
_vg = ob_empty_mesh.vertex_groups.new(name='Shoulder.R')
for _i, _w in zip([24, 25, 26, 27, 28, 29, 30, 31, 40, 41, 42, 43, 44, 45, 46, 47, 48, 49, 50, 51, 52, 53, 54, 55, 56, 57, 58, 59, 60, 61, 62, 63, 96, 97, 98, 99, 100, 101, 102, 103, 104, 105, 106, 107, 108, 109, 110, 111, 112, 113, 114, 115, 116, 117, 118, 119, 120, 121, 122, 123, 124, 125, 126, 127, 128, 129, 130, 131, 132, 133, 134, 135, 136, 137, 138, 139, 140, 141, 142, 143, 144, 145, 146, 147, 148, 149, 150, 151, 152, 153, 154, 155, 156, 157, 158, 159, 160, 161, 162, 163, 164, 165, 166, 167, 168, 169, 170, 171, 172, 173, 174, 175, 176, 177, 178, 179, 180, 181, 182, 183, 184, 185, 186, 187, 188, 189, 190, 191], [0.04357, 0.04396, 0.03852, 0.03897, 0.04358, 0.04427, 0.03852, 0.03901, 0.03578, 0.03423, 0.03214, 0.0329, 0.03566, 0.03426, 0.03214, 0.0329, 0.08059, 0.08056, 0.07606, 0.07651, 0.08053, 0.0804, 0.07604, 0.07651, 0.08792, 0.08808, 0.084, 0.08457, 0.08793, 0.08832, 0.084, 0.0846, 0.4021, 0.4026, 0.4026, 0.4016, 0.4047, 0.4026, 0.4026, 0.402, 0.1847, 0.1848, 0.1853, 0.186, 0.1847, 0.1848, 0.1853, 0.1863, 0.2946, 0.2952, 0.2957, 0.2937, 0.2946, 0.2951, 0.2956, 0.2937, 0.3041, 0.3042, 0.3075, 0.3058, 0.3041, 0.3043, 0.3077, 0.3058, 0.4807, 0.5596, 0.5597, 0.4809, 0.4843, 0.5597, 0.56, 0.4833, 0.3001, 0.3003, 0.3001, 0.3016, 0.3, 0.3002, 0.3, 0.3013, 0.3267, 0.3271, 0.325, 0.3249, 0.3267, 0.327, 0.325, 0.3249, 0.09484, 0.095, 0.09242, 0.09271, 0.09483, 0.09512, 0.09241, 0.09271, 0.4064, 0.3342, 0.3343, 0.4072, 0.4131, 0.3339, 0.3342, 0.4153, 0.6397, 0.6404, 0.6397, 0.6405, 0.6397, 0.6402, 0.6395, 0.6401, 0.711, 0.712, 0.7152, 0.7164, 0.7111, 0.7118, 0.715, 0.7164, 0.4064, 0.407, 0.4023, 0.4013, 0.4063, 0.4069, 0.402, 0.4013]): _vg.add([_i], _w, 'REPLACE')
_vg = ob_empty_mesh.vertex_groups.new(name='Arm.R')
for _i, _w in zip([96, 97, 98, 99, 100, 101, 102, 103, 104, 105, 106, 107, 108, 109, 110, 111, 112, 113, 114, 115, 116, 117, 118, 119, 144, 145, 146, 147, 148, 149, 150, 151, 168, 169, 170, 171, 172, 173, 174, 175, 176, 177, 178, 179, 180, 181, 182, 183], [0.2725, 0.2736, 0.2736, 0.2736, 0.2728, 0.2736, 0.2736, 0.2754, 0.5393, 0.539, 0.5415, 0.5416, 0.5393, 0.539, 0.5413, 0.5412, 0.445, 0.4444, 0.4436, 0.4451, 0.4449, 0.4444, 0.4437, 0.4447, 0.005587, 0.005282, 0.00497, 0.00496, 0.005557, 0.00529, 0.004969, 0.004944, 0.01377, 0.01252, 0.01047, 0.01075, 0.01366, 0.01252, 0.01047, 0.01077, 0.07339, 0.07205, 0.06963, 0.06991, 0.07332, 0.07204, 0.06963, 0.06991]): _vg.add([_i], _w, 'REPLACE')
_vg = ob_empty_mesh.vertex_groups.new(name='Hand.R')
for _i, _w in zip([104, 105, 106, 107, 108, 109, 110, 111, 120, 121, 122, 123, 124, 125, 126, 127], [0.1227, 0.1231, 0.1196, 0.1199, 0.1227, 0.1229, 0.1196, 0.1199, 0.2957, 0.2959, 0.2922, 0.2928, 0.2957, 0.2958, 0.2921, 0.2927]): _vg.add([_i], _w, 'REPLACE')
_vg = ob_empty_mesh.vertex_groups.new(name='Shoulder.L')
for _i, _w in zip([8, 9, 10, 11, 12, 13, 14, 15, 16, 17, 18, 19, 20, 21, 22, 23, 24, 25, 26, 27, 28, 29, 30, 31, 64, 65, 66, 67, 68, 69, 70, 71, 72, 73, 74, 75, 76, 77, 78, 79, 80, 81, 82, 83, 84, 85, 86, 87, 88, 89, 90, 91, 92, 93, 94, 95, 104, 105, 106, 107, 108, 109, 110, 111, 128, 129, 130, 131, 132, 133, 134, 135, 144, 145, 146, 147, 148, 149, 150, 151, 152, 153, 154, 155, 156, 157, 158, 159], [0.6144, 0.6157, 0.6168, 0.6132, 0.6143, 0.6159, 0.6168, 0.6128, 0.6862, 0.6883, 0.691, 0.6888, 0.686, 0.6885, 0.6912, 0.6894, 0.6569, 0.6581, 0.6677, 0.6695, 0.6569, 0.6582, 0.6673, 0.6694, 0.5778, 0.5759, 0.5759, 0.5749, 0.5762, 0.5759, 0.5759, 0.5746, 0.2171, 0.2172, 0.2203, 0.2184, 0.2171, 0.2172, 0.2205, 0.2184, 0.3214, 0.3219, 0.3224, 0.3203, 0.3213, 0.322, 0.3226, 0.3203, 0.2285, 0.2287, 0.2297, 0.2306, 0.2285, 0.2287, 0.2298, 0.231, 0.01457, 0.01467, 0.01291, 0.01308, 0.01457, 0.01477, 0.01291, 0.01309, 0.1922, 0.164, 0.164, 0.1944, 0.1917, 0.164, 0.1638, 0.1928, 0.5547, 0.5549, 0.5577, 0.5578, 0.5547, 0.555, 0.5577, 0.5579, 0.2332, 0.2333, 0.234, 0.2353, 0.2332, 0.2333, 0.234, 0.235]): _vg.add([_i], _w, 'REPLACE')
_vg = ob_empty_mesh.vertex_groups.new(name='Arm.L')
for _i, _w in zip([16, 17, 18, 19, 20, 21, 22, 23, 24, 25, 26, 27, 28, 29, 30, 31, 64, 65, 66, 67, 68, 69, 70, 71, 72, 73, 74, 75, 76, 77, 78, 79, 80, 81, 82, 83, 84, 85, 86, 87, 88, 89, 90, 91, 92, 93, 94, 95, 144, 145, 146, 147, 148, 149, 150, 151], [0.1058, 0.1033, 0.09882, 0.09924, 0.106, 0.1032, 0.09876, 0.09921, 0.1604, 0.1597, 0.1502, 0.151, 0.1602, 0.1594, 0.1502, 0.151, 0.2476, 0.2485, 0.2485, 0.2499, 0.2481, 0.2485, 0.2485, 0.2485, 0.2286, 0.2289, 0.225, 0.2254, 0.2286, 0.2291, 0.225, 0.2254, 0.3387, 0.3391, 0.3403, 0.3412, 0.3387, 0.3391, 0.3402, 0.3416, 0.5235, 0.5226, 0.5254, 0.5249, 0.5235, 0.5228, 0.5252, 0.5245, 0.09079, 0.09033, 0.08983, 0.08981, 0.09083, 0.09035, 0.08983, 0.08978]): _vg.add([_i], _w, 'REPLACE')
_vg = ob_empty_mesh.vertex_groups.new(name='Hand.L')
for _i, _w in zip([80, 81, 82, 83, 84, 85, 86, 87, 88, 89, 90, 91, 92, 93, 94, 95], [0.1001, 0.09895, 0.09675, 0.09693, 0.1002, 0.09894, 0.09672, 0.09692, 0.0897, 0.09001, 0.08739, 0.08764, 0.08971, 0.0899, 0.08741, 0.08765]): _vg.add([_i], _w, 'REPLACE')
_vg = ob_empty_mesh.vertex_groups.new(name='Head')
for _i, _w in zip([0, 1, 2, 3, 4, 5, 6, 7, 8, 9, 10, 11, 12, 13, 14, 15, 24, 25, 26, 27, 28, 29, 30, 31, 32, 33, 34, 35, 36, 37, 38, 39, 40, 41, 42, 43, 44, 45, 46, 47, 48, 49, 50, 51, 52, 53, 54, 55, 56, 57, 58, 59, 60, 61, 62, 63, 72, 73, 74, 75, 76, 77, 78, 79, 96, 97, 98, 99, 100, 101, 102, 103, 104, 105, 106, 107, 108, 109, 110, 111, 120, 121, 122, 123, 124, 125, 126, 127, 128, 129, 130, 131, 132, 133, 134, 135, 136, 137, 138, 139, 140, 141, 142, 143, 152, 153, 154, 155, 156, 157, 158, 159, 160, 161, 162, 163, 164, 165, 166, 167, 168, 169, 170, 171, 172, 173, 174, 175, 176, 177, 178, 179, 180, 181, 182, 183, 184, 185, 186, 187, 188, 189, 190, 191], [0.08713, 0.07638, 0.07636, 0.07345, 0.07536, 0.07636, 0.07635, 0.06951, 0.3704, 0.3694, 0.3689, 0.3724, 0.3705, 0.3692, 0.3688, 0.3728, 0.136, 0.1352, 0.1379, 0.135, 0.1361, 0.1352, 0.1382, 0.1351, 1.0, 1.0, 1.0, 1.0, 1.0, 1.0, 1.0, 1.0, 0.9571, 0.9579, 0.959, 0.9586, 0.9572, 0.9579, 0.959, 0.9586, 0.9194, 0.9194, 0.9239, 0.9235, 0.9195, 0.9196, 0.924, 0.9235, 0.8924, 0.8928, 0.8978, 0.8971, 0.8925, 0.8926, 0.8978, 0.897, 0.2856, 0.2853, 0.2855, 0.2862, 0.2857, 0.2853, 0.2855, 0.2864, 0.2209, 0.2192, 0.2192, 0.2193, 0.2185, 0.2192, 0.2192, 0.2183, 0.121, 0.1208, 0.1222, 0.121, 0.121, 0.1208, 0.1224, 0.121, 0.4, 0.3997, 0.4002, 0.4013, 0.4001, 0.3998, 0.4002, 0.4014, 0.3271, 0.2764, 0.2764, 0.3247, 0.324, 0.2764, 0.2762, 0.3239, 0.5657, 0.5657, 0.5648, 0.5645, 0.5657, 0.5657, 0.565, 0.5648, 0.5102, 0.5098, 0.5123, 0.5115, 0.5103, 0.5098, 0.5125, 0.5119, 0.5936, 0.6658, 0.6657, 0.5928, 0.5869, 0.666, 0.6657, 0.5846, 0.3284, 0.3284, 0.33, 0.3292, 0.3284, 0.3285, 0.3303, 0.3295, 0.2156, 0.216, 0.2152, 0.2138, 0.2156, 0.2162, 0.2154, 0.2138, 0.5801, 0.5797, 0.5848, 0.5858, 0.5801, 0.5798, 0.585, 0.5857]): _vg.add([_i], _w, 'REPLACE')
_vg = ob_empty_mesh.vertex_groups.new(name='Leg.R')
_vg = ob_empty_mesh.vertex_groups.new(name='Calf.R')
_vg = ob_empty_mesh.vertex_groups.new(name='Foot.R')
_vg = ob_empty_mesh.vertex_groups.new(name='Leg.L')
_vg = ob_empty_mesh.vertex_groups.new(name='Calf.L')
for _i, _w in zip([88, 89, 90, 91, 92, 93, 94, 95], [0.0897, 0.09001, 0.08739, 0.08764, 0.08971, 0.0899, 0.08741, 0.08765]): _vg.add([_i], _w, 'REPLACE')
_vg = ob_empty_mesh.vertex_groups.new(name='Foot.L')
_m = ob_empty_mesh.modifiers.new('Armature', 'ARMATURE')
_m.object = ob_armature

# ---- collection membership
col_collection_1.objects.link(ob_armature)
col_collection_1.objects.link(ob_empty_mesh)

# ---- scene / render settings (as saved in the file)
scene.frame_start = 1; scene.frame_end = 250; scene.frame_set(120)
scene.render.engine = 'BLENDER_EEVEE_NEXT'
scene.render.resolution_percentage = 50
scene.render.fps = 30
scene.render.dither_intensity = 0.0
scene.cycles.use_denoising = False
scene.cycles.samples = 128
scene.cycles.sampling_pattern = 'TABULATED_SOBOL'
scene.cycles.light_sampling_threshold = 0.0
scene.cycles.use_adaptive_sampling = False
scene.cycles.use_light_tree = False
scene.cycles.blur_glossy = 0.0
scene.cycles.sample_clamp_indirect = 0.0
scene.view_settings.view_transform = 'Standard'
bpy.context.view_layer.update()

# ---- added for rendering (the .blend has no active camera and no usable light): camera, sun
cam_auto = bpy.data.cameras.new('AutoCamera')
cam_auto.lens = 50.0
cam_auto.sensor_width = 36.0
cam_auto.clip_end = 1000.0
ob_auto_camera = bpy.data.objects.new('AutoCamera', cam_auto)
scene.collection.objects.link(ob_auto_camera)
ob_auto_camera.location = (6.97521, -6.78651, 12.2401)
ob_auto_camera.rotation_euler = (1.09748, -7.21219e-08, 0.694738)
scene.camera = ob_auto_camera
light_auto_sun = bpy.data.lights.new('AutoSun', 'SUN')
light_auto_sun.energy = 3.0
light_auto_sun.angle = 0.0523599
ob_auto_sun = bpy.data.objects.new('AutoSun', light_auto_sun)
scene.collection.objects.link(ob_auto_sun)
ob_auto_sun.rotation_euler = (0.872665, 0.174533, 0.523599)
bpy.context.view_layer.update()
